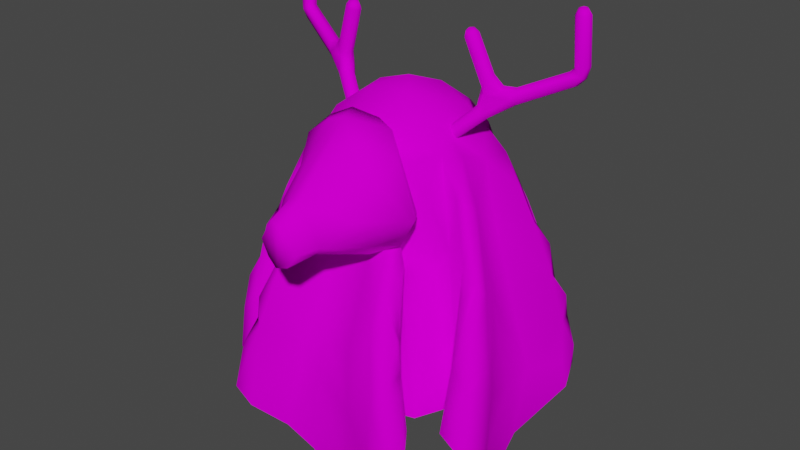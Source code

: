 # Source: 008.blend  (saved by Blender 3.4.6; exported with 4.5.12 LTS)
import bpy
from mathutils import Matrix  # noqa: F401  (used for matrix-valued properties, if any)

bpy.ops.wm.read_factory_settings(use_empty=True)
scene = bpy.context.scene
scene.name = 'Scene'

# ---- collections
col_008 = bpy.data.collections.new('008'); scene.collection.children.link(col_008)

# ---- images (referenced by path relative to the original .blend; pixels are not part of the script)
import os
ASSET_DIR = os.environ.get("B2B_ASSET_DIR", "")  # directory of the original .blend (textures are referenced by path, not embedded)
HERE = os.path.dirname(os.path.abspath(__file__))  # packed textures are extracted next to this script under _unpacked/

def load_image(name, relpath, width, height, colorspace="sRGB"):
    """Load a texture the original file referenced (path relative to the .blend, or extracted next to this script)."""
    p = next((c for c in (os.path.join(HERE, relpath), os.path.join(ASSET_DIR, relpath)) if relpath and os.path.exists(c)), "")
    if p:
        img = bpy.data.images.load(p, check_existing=True)
        img.name = name
    else:  # same state as the original file: an image datablock whose file is absent (Cycles renders it pink)
        img = bpy.data.images.new(name, width, height)
        img.source = "FILE"
        img.filepath = "//" + (relpath or name)
    img.colorspace_settings.name = colorspace
    return img
img_layer_dummy = load_image('LAYER_DUMMY', '', 4, 4, 'sRGB')
img_layer_0_mat_008 = load_image('Layer 0_mat_008', 'textures/Layer 0_mat_008.png', 1024, 1024, 'sRGB')
img_layer_1_mat_008 = load_image('Layer 1_mat_008', 'textures/Layer 1_mat_008.png', 1024, 1024, 'sRGB')
img_layer_3_mat_008 = load_image('Layer 3_mat_008', 'textures/Layer 3_mat_008.png', 1024, 1024, 'sRGB')
img_darken = load_image('darken', 'textures/darken.png', 1024, 1024, 'sRGB')

# ---- materials (node trees are filled in below, after node groups)
mat_mat_008 = bpy.data.materials.new('mat_008')
mat_mat_008.use_transparent_shadow = False

# ---- material node trees
mat_mat_008.use_nodes = True; mat_mat_008.node_tree.nodes.clear()
_N = mat_mat_008.node_tree.nodes; _L = mat_mat_008.node_tree.links
n0 = _N.new('ShaderNodeBsdfTransparent'); n0.name = 'LAYER_TRANSPARENT'; n0.location = (-100, 321)
n1 = _N.new('ShaderNodeTexImage'); n1.name = 'LAYER_DUMMY'; n1.location = (-100, -579)
n1.label = 'Dummy Image'
n1.mute = True
n1.hide = True
n1.image = img_layer_dummy
n2 = _N.new('ShaderNodeMixRGB'); n2.name = 'LAYER_MIX'; n2.location = (-970, 246)
n3 = _N.new('ShaderNodeMath'); n3.name = 'LAYER_MULT'; n3.location = (-970, 76)
n3.operation = 'MULTIPLY'
n3.inputs[1].default_value = 1.0
n4 = _N.new('ShaderNodeMath'); n4.name = 'LAYER_MASK'; n4.location = (-970, -74)
n4.label = 'Mask'
n4.hide = True
n4.operation = 'MULTIPLY'
n4.inputs[1].default_value = 1.0
n5 = _N.new('ShaderNodeTexImage'); n5.name = 'LAYER_IMG'; n5.location = (-970, -227)
n5.image = img_layer_0_mat_008
n6 = _N.new('ShaderNodeMath'); n6.name = 'LAYER_ADD'; n6.location = (-970, 401)
n6.use_clamp = True
n6.inputs[0].default_value = 0.0
n7 = _N.new('ShaderNodeMixRGB'); n7.name = 'LAYER_MIX.001'; n7.location = (-790, 246)
n8 = _N.new('ShaderNodeMath'); n8.name = 'LAYER_MULT.001'; n8.location = (-790, 76)
n8.operation = 'MULTIPLY'
n8.inputs[1].default_value = 1.0
n9 = _N.new('ShaderNodeMath'); n9.name = 'LAYER_MASK.001'; n9.location = (-790, -74)
n9.label = 'Mask'
n9.hide = True
n9.operation = 'MULTIPLY'
n9.inputs[1].default_value = 1.0
n10 = _N.new('ShaderNodeTexImage'); n10.name = 'LAYER_IMG.001'; n10.location = (-790, -227)
n10.image = img_layer_1_mat_008
n11 = _N.new('ShaderNodeMath'); n11.name = 'LAYER_ADD.001'; n11.location = (-790, 401)
n11.use_clamp = True
n12 = _N.new('ShaderNodeMixRGB'); n12.name = 'LAYER_MIX.003'; n12.location = (-610, 246)
n13 = _N.new('ShaderNodeMath'); n13.name = 'LAYER_MULT.003'; n13.location = (-610, 76)
n13.operation = 'MULTIPLY'
n13.inputs[1].default_value = 1.0
n14 = _N.new('ShaderNodeMath'); n14.name = 'LAYER_MASK.003'; n14.location = (-610, -74)
n14.label = 'Mask'
n14.hide = True
n14.operation = 'MULTIPLY'
n14.inputs[1].default_value = 1.0
n15 = _N.new('ShaderNodeTexImage'); n15.name = 'LAYER_IMG.003'; n15.location = (-610, -227)
n15.image = img_layer_3_mat_008
n16 = _N.new('ShaderNodeMath'); n16.name = 'LAYER_ADD.003'; n16.location = (-610, 401)
n16.use_clamp = True
n17 = _N.new('ShaderNodeMixRGB'); n17.name = 'LAYER_MIX.004'; n17.location = (-430, 246)
n18 = _N.new('ShaderNodeMath'); n18.name = 'LAYER_MULT.004'; n18.location = (-430, 76)
n18.operation = 'MULTIPLY'
n18.inputs[1].default_value = 1.0
n19 = _N.new('ShaderNodeMath'); n19.name = 'LAYER_MASK.004'; n19.location = (-430, -74)
n19.label = 'Mask'
n19.hide = True
n19.operation = 'MULTIPLY'
n19.inputs[1].default_value = 1.0
n20 = _N.new('ShaderNodeMath'); n20.name = 'LAYER_ADD.004'; n20.location = (-430, 401)
n20.use_clamp = True
n21 = _N.new('ShaderNodeTexImage'); n21.name = 'LAYER_IMG.004'; n21.location = (-430, -227)
n21.image = img_darken
n22 = _N.new('ShaderNodeOutputMaterial'); n22.name = 'Material Output'; n22.location = (490, 181)
n23 = _N.new('ShaderNodeMixShader'); n23.name = 'LAYER_MIX_SHADER'; n23.location = (430, 365)
n24 = _N.new('ShaderNodeBsdfPrincipled'); n24.name = 'Principled BSDF'; n24.location = (237, -33)
n24.distribution = 'GGX'
n24.subsurface_method = 'RANDOM_WALK_SKIN'
n24.inputs[3].default_value = 1.45
n24.inputs[27].default_value = (0.0, 0.0, 0.0, 1.0)
n24.inputs[28].default_value = 1.0
n25 = _N.new('ShaderNodeBsdfPrincipled'); n25.name = 'LAYER_DIFFUSE'; n25.location = (-100, 246)
n25.distribution = 'GGX'
n25.subsurface_method = 'RANDOM_WALK_SKIN'
n25.inputs[1].default_value = 0.2078
n25.inputs[2].default_value = 0.7922
n25.inputs[3].default_value = 1.45
n25.inputs[13].default_value = 0.0
n25.inputs[27].default_value = (0.0, 0.0, 0.0, 1.0)
n25.inputs[28].default_value = 1.0
_L.new(n0.outputs[0], n23.inputs[1])
_L.new(n25.outputs[0], n23.inputs[2])
_L.new(n3.outputs[0], n2.inputs[0])
_L.new(n4.outputs[0], n3.inputs[0])
_L.new(n5.outputs[0], n2.inputs[2])
_L.new(n5.outputs[1], n4.inputs[0])
_L.new(n3.outputs[0], n6.inputs[1])
_L.new(n8.outputs[0], n7.inputs[0])
_L.new(n9.outputs[0], n8.inputs[0])
_L.new(n10.outputs[0], n7.inputs[2])
_L.new(n10.outputs[1], n9.inputs[0])
_L.new(n8.outputs[0], n11.inputs[1])
_L.new(n13.outputs[0], n12.inputs[0])
_L.new(n14.outputs[0], n13.inputs[0])
_L.new(n15.outputs[0], n12.inputs[2])
_L.new(n15.outputs[1], n14.inputs[0])
_L.new(n13.outputs[0], n16.inputs[1])
_L.new(n18.outputs[0], n17.inputs[0])
_L.new(n19.outputs[0], n18.inputs[0])
_L.new(n21.outputs[0], n17.inputs[2])
_L.new(n21.outputs[1], n19.inputs[0])
_L.new(n18.outputs[0], n20.inputs[1])
_L.new(n2.outputs[0], n7.inputs[1])
_L.new(n6.outputs[0], n11.inputs[0])
_L.new(n12.outputs[0], n17.inputs[1])
_L.new(n20.outputs[0], n23.inputs[0])
_L.new(n16.outputs[0], n20.inputs[0])
_L.new(n25.outputs[0], n22.inputs[0])
_L.new(n17.outputs[0], n25.inputs[0])
_L.new(n7.outputs[0], n12.inputs[1])
_L.new(n11.outputs[0], n16.inputs[0])
n22.is_active_output = True

# ---- world
world_world = bpy.data.worlds.new('World'); scene.world = world_world
world_world.use_nodes = True; world_world.node_tree.nodes.clear()
_N = world_world.node_tree.nodes; _L = world_world.node_tree.links
n0 = _N.new('ShaderNodeOutputWorld'); n0.name = 'World Output'; n0.location = (300, 300)
n1 = _N.new('ShaderNodeBackground'); n1.name = 'Background'; n1.location = (10, 300)
n1.inputs[0].default_value = (0.05088, 0.05088, 0.05088, 1.0)
_L.new(n1.outputs[0], n0.inputs[0])
n0.is_active_output = True
world_world.color = (0.05088, 0.05088, 0.05088)
world_world.use_sun_shadow = False
world_world.sun_shadow_jitter_overblur = 0.0

# ---- meshes
me_sphere_001 = bpy.data.meshes.new('Sphere.001')
me_sphere_001.from_pydata([(-0.3033, 0.02087, -0.2104), (-0.2632, -0.03252, -0.1937), (-0.2149, -0.03969, -0.07256), (-0.2341, 0.02534, 0.03472), (-0.08932, -0.3887, -0.2215), (-0.1003, -0.2943, -0.2572), (-0.06261, -0.3845, -0.2911), (-0.007666, -0.4016, -0.3133), (-0.003992, -0.1979, -0.316), (-0.001093, -0.3289, -0.3218), (-0.1851, -0.1748, -0.164), (-0.1012, -0.2851, -0.178), (-0.02337, -0.4014, -0.1214), (-0.1152, -0.07007, 0.04235), (-0.0247, -0.2913, -0.07087), (-0.2587, -0.01866, -0.2839), (-0.1573, 0.004708, -0.2722), (-0.1937, -0.06562, -0.3204), (-0.01041, -0.1278, -0.348), (-0.06396, -0.08878, -0.3613), (-0.002845, -0.02335, -0.2169), (-0.0967, -0.006062, 0.1318), (-0.02457, 0.0003481, 0.1601), (-0.2549, 0.02496, -0.2644), (-0.2954, 0.05945, -0.1745), (-0.1219, 0.08049, 0.03828), (-0.0925, 0.01389, -0.1307), (-0.1656, 0.08088, 0.111), (-0.07547, 0.1107, 0.155), (0.05488, 0.1171, 0.1418), (0.05049, -0.4005, -0.2958), (0.09239, -0.3899, -0.2347), (0.08518, -0.2824, -0.2733), (0.1144, -0.286, -0.2364), (0.02391, -0.2956, -0.07369), (0.0296, -0.4032, -0.1317), (0.07905, -0.2927, -0.1471), (0.1821, -0.1708, -0.1561), (0.02319, -0.03149, -0.3121), (0.1404, -0.001534, -0.2715), (0.1678, -0.07549, -0.331), (0.2652, -0.005487, -0.2885), (0.1785, -0.05581, -0.0262), (0.3042, 0.03137, -0.1841), (0.06031, -0.05455, 0.1071), (0.2315, 0.02352, 0.03556), (0.08662, 0.04732, -0.04432), (0.1611, 0.08235, 0.02952), (0.2012, 0.06547, -0.1564), (0.2834, 0.06638, -0.1722), (0.1566, 0.07399, 0.1294)], [], [(15, 1, 0), (1, 15, 10), (3, 1, 2), (5, 6, 4), (10, 5, 11), (5, 4, 11), (11, 4, 14), (19, 18, 17), (38, 23, 16), (17, 8, 5), (2, 10, 13), (22, 13, 14), (23, 15, 0), (24, 0, 3), (24, 3, 27), (24, 16, 23), (27, 25, 24), (27, 3, 21), (27, 21, 28), (29, 46, 25), (46, 26, 25), (9, 30, 7), (8, 32, 9), (7, 30, 31), (32, 30, 9), (32, 31, 30), (12, 7, 35), (34, 12, 35), (34, 14, 12), (36, 34, 35), (20, 39, 38), (19, 40, 18), (40, 32, 8), (41, 33, 40), (43, 33, 41), (37, 33, 43), (45, 42, 43), (44, 42, 45), (39, 41, 38), (39, 46, 48), (47, 49, 48), (49, 43, 41), (28, 22, 29), (22, 44, 50), (47, 46, 29), (50, 47, 29), (1, 10, 2), (4, 6, 7), (5, 9, 6), (8, 9, 5), (6, 9, 7), (12, 4, 7), (14, 4, 12), (23, 17, 15), (5, 10, 15), (17, 5, 15), (17, 23, 19), (38, 19, 23), (26, 20, 16), (8, 17, 18), (20, 38, 16), (10, 11, 14), (13, 10, 14), (3, 2, 13), (21, 3, 13), (21, 13, 22), (0, 1, 3), (24, 23, 0), (25, 16, 24), (25, 26, 16), (46, 20, 26), (27, 28, 25), (29, 25, 28), (28, 21, 22), (32, 33, 31), (31, 35, 7), (36, 35, 31), (33, 36, 31), (33, 37, 36), (8, 18, 40), (38, 40, 19), (38, 41, 40), (33, 32, 40), (36, 37, 34), (37, 42, 34), (43, 42, 37), (22, 14, 34), (22, 34, 44), (42, 44, 34), (46, 39, 20), (46, 47, 48), (39, 49, 41), (48, 49, 39), (49, 50, 45), (50, 49, 47), (49, 45, 43), (50, 29, 22), (50, 44, 45)])
me_sphere_001.polygons.foreach_set('use_smooth', [True] * 98)
_uv = me_sphere_001.uv_layers.new(name='UVMap')
_uv.uv.foreach_set('vector', [0.9144, 0.8888, 0.8984, 0.8977, 0.8962, 0.8822, 0.8984, 0.8977, 0.9144, 0.8888, 0.91, 0.9311, 0.9816, 0.4896, 0.9699, 0.5352, 0.9662, 0.5078, 0.9484, 0.6247, 0.9333, 0.6066, 0.9419, 0.6018, 0.91, 0.9311, 0.945, 0.9468, 0.9294, 0.955, 0.9484, 0.6247, 0.9419, 0.6018, 0.966, 0.6058, 0.966, 0.6058, 0.9419, 0.6018, 0.966, 0.5682, 0.9576, 0.896, 0.9688, 0.9054, 0.9299, 0.8955, 0.8308, 0.3243, 0.8308, 0.3862, 0.8289, 0.3649, 0.9299, 0.8955, 0.9696, 0.9226, 0.945, 0.9468, 0.9662, 0.5078, 0.9352, 0.5247, 0.9552, 0.4773, 0.965, 0.4434, 0.9552, 0.4773, 0.9007, 0.4912, 0.9118, 0.8793, 0.9144, 0.8888, 0.8962, 0.8822, 0.9922, 0.5316, 0.9843, 0.5403, 0.9816, 0.4896, 0.9922, 0.5316, 0.9816, 0.4896, 0.9921, 0.4693, 0.8127, 0.3993, 0.8289, 0.3649, 0.8308, 0.3862, 0.7461, 0.3835, 0.7599, 0.371, 0.8127, 0.3993, 0.9921, 0.4693, 0.9816, 0.4896, 0.9703, 0.4593, 0.9921, 0.4693, 0.9703, 0.4593, 0.9922, 0.4456, 0.7294, 0.3368, 0.7705, 0.3231, 0.7599, 0.371, 0.7705, 0.3231, 0.7968, 0.3561, 0.7599, 0.371, 0.9208, 0.6123, 0.9221, 0.5987, 0.93, 0.5995, 0.9047, 0.6421, 0.8935, 0.5994, 0.9208, 0.6123, 0.93, 0.5995, 0.9221, 0.5987, 0.9202, 0.5895, 0.8935, 0.5994, 0.9221, 0.5987, 0.9208, 0.6123, 0.8935, 0.5994, 0.9202, 0.5895, 0.9221, 0.5987, 0.9411, 0.5863, 0.93, 0.5995, 0.9345, 0.5828, 0.9528, 0.5569, 0.9411, 0.5863, 0.9345, 0.5828, 0.9528, 0.5569, 0.966, 0.5682, 0.9411, 0.5863, 0.9171, 0.5559, 0.9528, 0.5569, 0.9345, 0.5828, 0.8121, 0.334, 0.815, 0.302, 0.8308, 0.3243, 0.3689, 0.9295, 0.4116, 0.9057, 0.3834, 0.932, 0.4116, 0.9057, 0.4214, 0.9525, 0.3934, 0.9456, 0.4255, 0.883, 0.4315, 0.9507, 0.4116, 0.9057, 0.4485, 0.8739, 0.4315, 0.9507, 0.4255, 0.883, 0.4505, 0.924, 0.4315, 0.9507, 0.4485, 0.8739, 0.93, 0.3481, 0.9076, 0.3392, 0.9318, 0.2993, 0.898, 0.3754, 0.9076, 0.3392, 0.93, 0.3481, 0.815, 0.302, 0.8125, 0.2744, 0.8308, 0.3243, 0.815, 0.302, 0.7705, 0.3231, 0.7863, 0.2957, 0.7508, 0.3097, 0.786, 0.281, 0.7863, 0.2957, 0.786, 0.281, 0.7878, 0.273, 0.8125, 0.2744, 0.9922, 0.4456, 0.965, 0.4434, 0.9836, 0.4175, 0.8977, 0.3993, 0.898, 0.3754, 0.9318, 0.3755, 0.7508, 0.3097, 0.7705, 0.3231, 0.7294, 0.3368, 0.7291, 0.3127, 0.7508, 0.3097, 0.7294, 0.3368, 0.9699, 0.5352, 0.9352, 0.5247, 0.9662, 0.5078, 0.9419, 0.6018, 0.9333, 0.6066, 0.93, 0.5995, 0.9484, 0.6247, 0.9208, 0.6123, 0.9333, 0.6066, 0.9047, 0.6421, 0.9208, 0.6123, 0.9484, 0.6247, 0.9333, 0.6066, 0.9208, 0.6123, 0.93, 0.5995, 0.9411, 0.5863, 0.9419, 0.6018, 0.93, 0.5995, 0.966, 0.5682, 0.9419, 0.6018, 0.9411, 0.5863, 0.9118, 0.8793, 0.9299, 0.8955, 0.9144, 0.8888, 0.945, 0.9468, 0.91, 0.9311, 0.9144, 0.8888, 0.9299, 0.8955, 0.945, 0.9468, 0.9144, 0.8888, 0.9299, 0.8955, 0.9118, 0.8793, 0.9576, 0.896, 0.9696, 0.8762, 0.9576, 0.896, 0.9118, 0.8793, 0.7968, 0.3561, 0.8121, 0.334, 0.8289, 0.3649, 0.9696, 0.9226, 0.9299, 0.8955, 0.9688, 0.9054, 0.8121, 0.334, 0.8308, 0.3243, 0.8289, 0.3649, 0.9352, 0.5247, 0.905, 0.5199, 0.9007, 0.4912, 0.9552, 0.4773, 0.9352, 0.5247, 0.9007, 0.4912, 0.9816, 0.4896, 0.9662, 0.5078, 0.9552, 0.4773, 0.9703, 0.4593, 0.9816, 0.4896, 0.9552, 0.4773, 0.9703, 0.4593, 0.9552, 0.4773, 0.965, 0.4434, 0.9843, 0.5403, 0.9699, 0.5352, 0.9816, 0.4896, 0.8901, 0.8723, 0.9118, 0.8793, 0.8962, 0.8822, 0.7599, 0.371, 0.8289, 0.3649, 0.8127, 0.3993, 0.7599, 0.371, 0.7968, 0.3561, 0.8289, 0.3649, 0.7705, 0.3231, 0.8121, 0.334, 0.7968, 0.3561, 0.7461, 0.3835, 0.732, 0.3654, 0.7599, 0.371, 0.7294, 0.3368, 0.7599, 0.371, 0.732, 0.3654, 0.9922, 0.4456, 0.9703, 0.4593, 0.965, 0.4434, 0.8935, 0.5994, 0.8948, 0.5835, 0.9202, 0.5895, 0.9202, 0.5895, 0.9345, 0.5828, 0.93, 0.5995, 0.9171, 0.5559, 0.9345, 0.5828, 0.9202, 0.5895, 0.8948, 0.5835, 0.9171, 0.5559, 0.9202, 0.5895, 0.4315, 0.9507, 0.4505, 0.924, 0.4505, 0.9576, 0.3934, 0.9456, 0.3834, 0.932, 0.4116, 0.9057, 0.3803, 0.9072, 0.4116, 0.9057, 0.3689, 0.9295, 0.3803, 0.9072, 0.4255, 0.883, 0.4116, 0.9057, 0.4315, 0.9507, 0.4214, 0.9525, 0.4116, 0.9057, 0.8508, 0.3198, 0.8833, 0.3116, 0.8465, 0.3385, 0.8833, 0.3116, 0.9076, 0.3392, 0.8465, 0.3385, 0.9318, 0.2993, 0.9076, 0.3392, 0.8833, 0.3116, 0.965, 0.4434, 0.9007, 0.4912, 0.8935, 0.4834, 0.8977, 0.3993, 0.8465, 0.3385, 0.898, 0.3754, 0.9076, 0.3392, 0.898, 0.3754, 0.8465, 0.3385, 0.7705, 0.3231, 0.815, 0.302, 0.8121, 0.334, 0.7705, 0.3231, 0.7508, 0.3097, 0.7863, 0.2957, 0.815, 0.302, 0.786, 0.281, 0.8125, 0.2744, 0.7863, 0.2957, 0.786, 0.281, 0.815, 0.302, 0.786, 0.281, 0.7291, 0.3127, 0.7458, 0.2889, 0.7291, 0.3127, 0.786, 0.281, 0.7508, 0.3097, 0.786, 0.281, 0.7458, 0.2889, 0.7878, 0.273, 0.9318, 0.3755, 0.9276, 0.3985, 0.8977, 0.3993, 0.9318, 0.3755, 0.898, 0.3754, 0.93, 0.3481])
me_sphere_001.materials.append(mat_mat_008)
me_sphere_001.use_mirror_x = True
me_sphere_001.update()
me_plane_003 = bpy.data.meshes.new('Plane.003')
me_plane_003.from_pydata([(0.01494, -0.5176, 0.2189), (-0.4215, 0.2094, 0.5864), (-0.528, -0.01639, 0.2192), (-0.5508, -0.1452, 0.379), (-0.6337, -0.3012, 0.5062), (-0.6062, -0.4189, 0.5642), (-0.5112, -0.4274, 0.5858), (-0.454, -0.3585, 0.5905), (-0.4149, -0.2118, 0.5969), (-0.2055, -0.4236, 0.595), (-0.1983, -0.4607, 0.6024), (-0.3381, -0.4779, 0.595), (-0.4075, -0.5444, 0.5942), (-0.288, -0.6668, 0.5277), (0.09236, -0.5203, 0.3225), (0.3062, -0.6239, 0.5074), (0.41, -0.6175, 0.5574), (0.4472, -0.5406, 0.5833), (0.3815, -0.4493, 0.5913), (0.2252, -0.4562, 0.6081), (0.21, -0.4175, 0.6007), (0.3584, -0.3719, 0.5995), (0.4181, -0.2159, 0.5921), (0.4605, -0.2253, 0.5998), (0.4928, -0.3811, 0.5941), (0.597, -0.4253, 0.588), (0.6598, -0.3868, 0.5671), (0.6554, -0.2815, 0.5156), (0.5551, -0.1322, 0.3905), (0.5217, 0.01502, 0.2161), (0.606, 0.4268, 0.5664), (0.2074, 0.4367, 0.5862), (-0.01285, 0.5334, 0.2146), (-0.5756, 0.1622, 0.4172), (-0.6694, 0.2838, 0.5206), (-0.662, 0.3872, 0.5695), (-0.2142, 0.4184, 0.5873), (-0.3702, 0.6417, 0.5338), (-0.2799, 0.6359, 0.4879), (-0.5238, -0.02348, 0.3525), (-0.3852, 0.3699, 0.5896), (-0.4123, 0.5044, 0.5758), (-0.6287, 0.3825, 0.7396), (-0.5032, 0.3685, 0.587), (-0.3591, 0.4595, 0.5792), (-0.419, 0.5951, 0.5596), (-0.1018, 0.5452, 0.3338), (-0.5503, 0.1081, 0.56), (-0.5706, 0.355, 0.9243), (-0.2089, 0.4277, 0.7656), (-0.2108, 0.4613, 0.596), (-0.3543, 0.6402, 0.7153), (-0.6668, 0.3202, 0.7316), (-0.3421, 0.4885, 0.8391), (-0.3997, 0.5761, 0.8169), (-0.6413, 0.2547, 0.8635), (-0.4631, 0.2015, 0.5949), (-0.2932, 0.6351, 0.7089), (-0.5399, -0.1174, 0.5831), (-0.432, 0.2032, 0.7596), (-0.3311, 0.607, 0.9366), (0.1141, 0.5569, 0.3689), (-0.6177, 0.315, 0.9604), (-0.3651, 0.5414, 1.0), (-0.1063, 0.5465, 0.5959), (-0.3349, 0.5158, 1.099), (-0.5431, 0.2813, 1.171), (-0.5071, 0.3078, 1.02), (-0.1976, 0.399, 1.115), (-0.306, 0.4703, 1.133), (-0.2563, 0.5752, 1.108), (-0.4863, -0.03312, 1.015), (-0.5563, 0.2083, 1.213), (-0.3052, 0.2262, 1.18), (-0.2244, 0.3128, 1.164), (0.1272, 0.5678, 0.6008), (-0.5044, 0.04841, 0.9811), (-0.2668, 0.5082, 1.263), (0.0268, 0.5398, 0.7714), (0.3102, 0.6758, 0.527), (-0.6361, -0.3533, 0.6585), (-0.6286, -0.3021, 0.7324), (-0.493, 0.2296, 1.329), (-0.4432, 0.2281, 1.366), (-0.4002, 0.1916, 1.102), (0.3276, 0.6679, 0.6686), (-0.418, 0.03572, 1.282), (-0.2405, 0.4156, 1.346), (-0.2288, 0.4433, 1.413), (-0.197, 0.4919, 1.34), (-0.04931, 0.4821, 1.069), (0.3996, 0.6333, 0.5678), (-0.6031, -0.3913, 0.757), (-0.4554, 0.1546, 1.438), (-0.1947, 0.3095, 1.393), (0.04659, 0.4876, 1.09), (0.2825, 0.6577, 0.7756), (0.3744, 0.6321, 0.7548), (-0.6044, -0.3455, 0.9015), (-0.5994, -0.2807, 0.9741), (-0.3873, -0.02759, 1.36), (-0.3851, 0.1605, 1.579), (-0.2577, 0.2583, 1.503), (-0.1663, 0.2627, 1.67), (-0.1741, 0.4064, 1.536), (0.2541, 0.6248, 0.9703), (0.3546, 0.6026, 0.889), (0.3982, 0.5431, 0.5811), (-0.531, -0.3892, 0.8608), (-0.5354, -0.2146, 1.211), (-0.3473, 0.1586, 1.62), (-0.2976, 0.1835, 1.57), (-0.1874, 0.3534, 1.57), (0.2056, 0.5586, 1.207), (0.3365, 0.5177, 0.8693), (-0.4753, -0.3213, 0.9427), (-0.528, -0.3461, 1.016), (-0.5405, -0.2864, 1.149), (-0.04388, 0.3861, 1.38), (0.3232, 0.5608, 1.041), (0.3303, 0.4857, 0.5833), (-0.4703, -0.296, 1.12), (-0.4671, -0.1702, 1.389), (-0.3273, 0.08138, 1.609), (-0.2712, 0.1335, 1.714), (-0.08472, 0.3295, 1.607), (0.04172, 0.3894, 1.402), (0.2635, 0.5236, 1.22), (0.218, 0.4709, 0.5915), (-0.4616, -0.2295, 1.339), (-0.4135, -0.1553, 1.512), (-0.1312, 0.3099, 1.678), (0.1419, 0.4532, 1.444), (0.1972, 0.473, 1.393), (0.2588, 0.4629, 1.203), (-0.4563, -0.225, 0.6049), (-0.3958, -0.1991, 1.424), (-0.3163, -0.1054, 1.649), (-0.2654, -0.1166, 1.718), (-0.1747, 0.0518, 1.809), (0.0652, 0.3344, 1.605), (0.1951, 0.3979, 1.457), (0.2038, 0.4388, 0.7645), (-0.4237, -0.2084, 0.764), (-0.3409, -0.155, 1.583), (-0.106, 0.183, 1.794), (0.1491, 0.3672, 1.603), (0.189, 0.377, 1.104), (0.1727, 0.2844, 1.616), (-0.3083, -0.1913, 1.157), (-0.304, -0.1614, 1.437), (0.06415, 0.1489, 1.825), (0.1157, 0.275, 1.723), (0.2094, 0.2994, 1.235), (0.3695, 0.3745, 0.5905), (-0.2515, -0.2202, 1.525), (0.2455, 0.2703, 1.511), (-0.3636, -0.3855, 0.5994), (-0.1817, -0.2506, 1.566), (-0.09632, -0.08217, 1.835), (-0.001072, 0.02084, 1.871), (0.3007, 0.2029, 1.384), (-0.2046, -0.2693, 1.162), (-0.1841, -0.256, 1.275), (-0.1291, -0.2412, 1.709), (0.2136, 0.122, 1.771), (0.2844, 0.154, 1.69), (0.3634, 0.2117, 1.057), (-0.1951, -0.3971, 0.9709), (-0.2416, -0.3438, 1.315), (-0.1556, -0.3241, 1.566), (0.0848, -0.07742, 1.84), (0.2627, -0.0825, 1.728), (0.3652, 0.1858, 1.586), (0.3963, 0.2018, 1.149), (0.4252, 0.1992, 0.5936), (-0.1472, -0.3505, 1.475), (0.003542, -0.2267, 1.739), (0.337, 0.09249, 1.573), (0.4132, 0.2209, 1.461), (0.4565, 0.279, 1.275), (0.4624, 0.2031, 0.602), (-0.3192, -0.4892, 0.8794), (-0.2864, -0.4242, 1.144), (-0.2418, -0.4069, 1.266), (-0.06081, -0.2915, 1.571), (0.3205, -0.04295, 1.631), (0.4426, 0.1875, 1.446), (-0.274, -0.4687, 1.16), (-0.1857, -0.4024, 1.275), (0.1411, -0.2331, 1.714), (0.504, 0.2114, 1.298), (0.4812, 0.3186, 1.034), (0.3905, -0.1317, 1.554), (0.4102, 0.07394, 1.317), (0.5309, 0.2923, 1.185), (0.5296, 0.3566, 0.9889), (0.4586, 0.3395, 0.5855), (-0.3537, -0.5368, 0.8757), (-0.3251, -0.5498, 0.9899), (0.0913, -0.2878, 1.578), (0.1796, -0.2352, 1.618), (0.376, -0.01381, 1.415), (0.574, 0.2447, 1.083), (-0.2346, -0.5296, 1.11), (0.186, -0.3169, 1.538), (0.2905, -0.131, 1.649), (0.4931, 0.07802, 1.029), (0.6028, 0.3327, 0.9496), (0.5809, 0.3933, 0.8166), (0.5096, 0.4127, 0.5808), (-0.3661, -0.6143, 0.7808), (-0.06845, -0.3687, 1.202), (-0.02722, -0.3073, 1.314), (0.2624, -0.2048, 1.508), (0.4751, -0.143, 1.373), (0.6236, 0.2818, 0.8452), (-0.31, -0.6485, 0.7572), (-0.2627, -0.6171, 0.896), (0.1916, -0.3487, 1.439), (0.3622, -0.1407, 1.499), (0.4297, -0.1303, 1.474), (0.6416, 0.3636, 0.7004), (-0.388, -0.6556, 0.574), (0.09564, -0.3412, 1.243), (0.2182, -0.3951, 1.279), (0.4626, -0.2153, 1.268), (0.4803, -0.0261, 1.067), (0.6474, 0.3132, 0.5125), (-0.09189, -0.525, 0.8368), (0.6319, 0.2876, 0.6426), (0.2919, -0.3975, 1.213), (0.2642, -0.3264, 1.255), (0.5549, -0.1826, 1.162), (0.5518, 0.1464, 0.6534), (0.01124, -0.4844, 0.8755), (0.1168, -0.4983, 0.8841), (0.295, -0.466, 1.147), (0.2144, -0.2243, 1.221), (0.475, -0.2507, 1.11), (0.5347, -0.2243, 1.207), (-0.171, -0.5719, 0.4266), (0.3342, -0.1382, 1.26), (0.5874, -0.2873, 1.026), (0.5315, 0.03347, 0.6304), (0.3389, -0.4417, 0.9879), (0.5479, -0.3333, 0.9633), (0.6227, -0.2407, 0.8768), (0.2686, -0.5338, 1.036), (0.3547, -0.4859, 1.025), (0.5336, 0.1011, 0.3318), (-0.02648, -0.52, 0.7151), (0.2018, -0.277, 1.16), (0.6377, -0.3243, 0.8167), (0.5527, -0.1163, 0.6489), (0.6018, -0.3625, 0.8348), (0.6553, -0.2939, 0.653), (0.247, -0.4552, 0.8513), (0.2996, -0.1836, 1.169), (0.1382, -0.5328, 0.6186), (0.3408, -0.6149, 0.7341), (0.377, -0.5747, 0.856), (0.4133, -0.5316, 0.7864), (0.3563, -0.4582, 0.857), (0.2081, -0.4228, 0.8795), (0.418, -0.2304, 0.7258), (0.4347, -0.194, 0.8711), (0.5097, -0.3337, 0.8878), (-0.06464, -0.5288, 0.3275)], [], [(228, 30, 222), (250, 228, 234), (39, 33, 2), (40, 49, 36), (3, 39, 2), (56, 59, 1), (59, 40, 1), (49, 50, 36), (45, 51, 37), (37, 57, 38), (57, 64, 38), (38, 64, 46), (46, 61, 32), (43, 67, 56), (55, 52, 34), (48, 67, 43), (40, 74, 49), (53, 44, 50), (54, 51, 45), (58, 47, 39), (62, 48, 42), (56, 84, 59), (69, 53, 50), (55, 62, 52), (63, 60, 54), (69, 65, 53), (60, 70, 57), (72, 62, 55), (84, 73, 59), (74, 68, 49), (63, 70, 60), (78, 75, 61), (71, 76, 47), (72, 66, 62), (65, 70, 63), (90, 78, 64), (75, 96, 79), (69, 77, 65), (80, 81, 4), (72, 82, 66), (82, 83, 67), (67, 83, 84), (87, 77, 69), (77, 89, 70), (5, 80, 4), (84, 111, 73), (94, 74, 73), (94, 68, 74), (78, 95, 75), (71, 86, 76), (93, 82, 72), (102, 94, 111), (88, 89, 77), (90, 95, 78), (85, 91, 79), (92, 81, 80), (98, 99, 81), (93, 83, 82), (112, 87, 68), (96, 97, 85), (6, 92, 5), (100, 86, 71), (93, 101, 83), (87, 104, 88), (88, 104, 89), (118, 95, 90), (97, 107, 91), (108, 98, 92), (103, 112, 94), (118, 126, 95), (105, 106, 96), (96, 106, 97), (7, 108, 6), (116, 99, 98), (117, 109, 99), (100, 123, 86), (112, 131, 104), (113, 119, 105), (105, 119, 106), (114, 107, 106), (7, 115, 108), (115, 116, 108), (124, 103, 111), (103, 131, 112), (121, 117, 116), (129, 122, 109), (137, 123, 100), (125, 140, 118), (132, 133, 113), (127, 134, 119), (134, 114, 119), (114, 128, 120), (136, 129, 121), (103, 145, 131), (133, 134, 127), (135, 136, 121), (136, 130, 129), (139, 145, 124), (145, 152, 131), (140, 146, 132), (132, 141, 133), (141, 134, 133), (142, 128, 134), (142, 31, 128), (144, 130, 136), (144, 137, 130), (145, 151, 152), (147, 142, 141), (142, 154, 31), (157, 143, 8), (143, 149, 144), (138, 137, 144), (160, 145, 139), (153, 147, 146), (147, 153, 142), (155, 138, 150), (148, 156, 153), (158, 164, 155), (164, 159, 138), (163, 158, 155), (159, 171, 160), (165, 166, 148), (170, 164, 158), (164, 177, 159), (171, 165, 160), (166, 173, 161), (161, 174, 167), (175, 154, 167), (9, 168, 162), (162, 168, 163), (169, 170, 163), (177, 190, 171), (172, 165, 171), (167, 174, 175), (9, 10, 168), (168, 183, 169), (169, 176, 170), (186, 178, 172), (187, 179, 173), (174, 181, 175), (182, 183, 10), (183, 184, 169), (185, 200, 177), (187, 180, 179), (11, 182, 10), (182, 188, 183), (202, 178, 186), (191, 180, 187), (195, 192, 180), (197, 181, 192), (198, 182, 11), (182, 199, 188), (188, 204, 189), (214, 206, 201), (193, 202, 186), (202, 194, 178), (192, 196, 197), (12, 198, 11), (205, 201, 190), (221, 202, 193), (203, 195, 191), (12, 211, 198), (199, 218, 204), (213, 224, 200), (238, 214, 201), (206, 220, 193), (209, 210, 196), (252, 238, 205), (220, 221, 193), (216, 208, 203), (229, 235, 212), (219, 232, 205), (232, 252, 205), (226, 221, 220), (227, 207, 194), (222, 30, 209), (223, 13, 217), (217, 13, 218), (226, 215, 221), (230, 222, 216), (235, 236, 224), (248, 237, 225), (238, 258, 242), (240, 233, 215), (242, 266, 226), (226, 240, 215), (227, 234, 207), (241, 251, 229), (229, 251, 235), (231, 245, 232), (239, 240, 226), (251, 259, 235), (235, 259, 236), (248, 249, 237), (246, 243, 240), (243, 247, 233), (247, 254, 227), (258, 265, 242), (263, 257, 245), (23, 267, 239), (241, 268, 251), (15, 260, 248), (249, 263, 245), (267, 255, 246), (14, 259, 251), (264, 20, 252), (26, 256, 253), (28, 250, 244), (19, 257, 263), (19, 264, 257), (27, 28, 254), (15, 16, 260), (16, 17, 261), (261, 17, 262), (18, 263, 262), (18, 19, 263), (22, 266, 265), (25, 26, 255), (268, 0, 14), (75, 79, 61), (39, 47, 33), (33, 47, 34), (35, 42, 43), (34, 52, 35), (52, 42, 35), (42, 48, 43), (41, 54, 45), (37, 51, 57), (44, 54, 41), (47, 55, 34), (53, 63, 44), (44, 63, 54), (46, 64, 61), (3, 58, 39), (52, 62, 42), (59, 73, 40), (73, 74, 40), (47, 76, 55), (57, 51, 54, 60), (67, 48, 62, 66), (53, 65, 63), (56, 67, 84), (57, 70, 90), (57, 90, 64), (64, 78, 61), (4, 58, 3), (58, 71, 47), (76, 72, 55), (110, 84, 83, 101), (4, 81, 58), (76, 86, 72), (66, 82, 67), (68, 87, 69), (65, 77, 70), (70, 89, 90), (81, 99, 58), (99, 71, 58), (111, 94, 73), (87, 88, 77), (75, 95, 105), (75, 105, 96), (96, 85, 79), (86, 93, 72), (89, 118, 90), (5, 92, 80), (92, 98, 81), (99, 109, 71), (109, 100, 71), (109, 117, 121, 129), (84, 110, 111), (94, 112, 68), (95, 113, 105), (85, 97, 91), (112, 104, 87), (89, 104, 118), (6, 108, 92), (86, 123, 93), (123, 101, 93), (102, 103, 94), (95, 126, 113), (97, 106, 107), (108, 116, 98), (116, 117, 99), (109, 122, 100), (102, 111, 103), (104, 131, 125), (104, 125, 118), (126, 132, 113), (106, 119, 114), (114, 120, 107), (123, 110, 101), (110, 124, 111), (113, 127, 119), (135, 115, 7), (115, 121, 116), (144, 136, 135, 143), (122, 130, 100), (123, 124, 110), (118, 140, 126), (113, 133, 127), (134, 128, 114), (135, 121, 115), (129, 130, 122), (130, 137, 100), (137, 138, 123), (138, 124, 123), (124, 145, 103), (125, 131, 152), (125, 152, 140), (126, 140, 132), (135, 8, 143), (138, 139, 124), (132, 146, 141), (141, 142, 134), (163, 150, 149, 162), (140, 152, 146), (146, 147, 141), (157, 149, 143), (144, 149, 150), (144, 150, 138), (138, 159, 139), (159, 160, 139), (145, 160, 151), (146, 152, 148), (148, 153, 146), (142, 153, 154), (150, 163, 155), (155, 164, 138), (165, 148, 152), (161, 167, 153), (149, 157, 162), (156, 148, 166, 161), (160, 165, 151), (151, 165, 152), (156, 161, 153), (167, 154, 153), (180, 174, 173, 179), (157, 9, 162), (163, 170, 158), (50, 49, 68, 69), (159, 177, 171), (172, 166, 165), (161, 173, 174), (163, 168, 169), (164, 170, 185), (164, 185, 177), (172, 178, 166), (178, 173, 166), (189, 176, 169, 184), (168, 10, 183), (170, 176, 185), (190, 172, 171), (178, 187, 173), (174, 180, 192), (174, 192, 181), (189, 184, 183, 188), (176, 189, 213), (176, 213, 185), (177, 200, 190), (178, 194, 187), (206, 172, 190, 201), (185, 213, 200), (186, 172, 206, 193), (194, 191, 187), (191, 195, 180), (182, 198, 199), (188, 199, 204), (189, 204, 212), (189, 212, 213), (200, 205, 190), (196, 195, 203, 208), (195, 196, 192), (200, 219, 205), (194, 203, 191), (218, 199, 198, 211), (208, 209, 196), (197, 196, 210), (209, 208, 216, 222), (204, 229, 212), (200, 224, 225), (200, 225, 219), (205, 238, 201), (221, 215, 202), (194, 207, 203), (12, 223, 211), (211, 217, 218), (204, 218, 229), (214, 242, 206), (206, 242, 220), (202, 227, 194), (207, 216, 203), (224, 213, 212, 235), (209, 30, 210), (211, 223, 217), (232, 219, 225, 231), (214, 238, 242), (215, 233, 202), (233, 227, 202), (207, 234, 216), (218, 13, 229), (224, 248, 225), (245, 231, 237, 249), (220, 242, 226), (234, 230, 216), (224, 236, 248), (225, 237, 231), (230, 228, 222), (13, 241, 229), (226, 266, 239), (233, 247, 227), (234, 228, 230), (236, 259, 248), (240, 239, 267, 246), (232, 245, 264), (232, 264, 252), (240, 243, 233), (227, 244, 234), (245, 257, 264), (238, 252, 258), (247, 243, 255, 253), (254, 244, 227), (248, 261, 249), (242, 265, 266), (259, 15, 248), (248, 260, 261), (266, 23, 239), (246, 255, 243), (263, 249, 261, 262), (247, 256, 254), (244, 250, 234), (251, 268, 14), (255, 267, 24, 25), (252, 20, 21), (252, 21, 258), (253, 256, 247), (254, 28, 244), (255, 26, 253), (256, 27, 254), (260, 16, 261), (258, 21, 265), (259, 14, 15), (262, 17, 18), (19, 20, 264), (21, 22, 265), (266, 22, 23), (23, 24, 267), (26, 27, 256), (28, 29, 250)])
me_plane_003.polygons.foreach_set('use_smooth', [True] * 448)
_uv = me_plane_003.uv_layers.new(name='UVMap')
_uv.uv.foreach_set('vector', [0.2861, 0.687, 0.2549, 0.663, 0.2749, 0.628, 0.2908, 0.03823, 0.3533, 0.09205, 0.3123, 0.1472, 0.6164, 0.3608, 0.6788, 0.3459, 0.6118, 0.4019, 0.8288, 0.4227, 0.7945, 0.4739, 0.7888, 0.4243, 0.5787, 0.3436, 0.6164, 0.3608, 0.6118, 0.4019, 0.8779, 0.4175, 0.8681, 0.4662, 0.8659, 0.4179, 0.8681, 0.4662, 0.8288, 0.4227, 0.8659, 0.4179, 0.7945, 0.4739, 0.7767, 0.4256, 0.7888, 0.4243, 0.4315, 0.6792, 0.4548, 0.6391, 0.4501, 0.6934, 0.4501, 0.6934, 0.4684, 0.6391, 0.4718, 0.7114, 0.3866, 0.2282, 0.4255, 0.266, 0.3689, 0.2962, 0.3689, 0.2962, 0.4255, 0.266, 0.4058, 0.3572, 0.4058, 0.3572, 0.4804, 0.3549, 0.4309, 0.3987, 0.6974, 0.4563, 0.7248, 0.5577, 0.6644, 0.4719, 0.7611, 0.5171, 0.7503, 0.481, 0.7611, 0.4175, 0.7314, 0.5308, 0.7248, 0.5577, 0.6974, 0.4563, 0.8288, 0.4227, 0.8255, 0.5584, 0.7945, 0.4739, 0.4209, 0.5927, 0.3968, 0.6565, 0.3689, 0.6392, 0.44, 0.6083, 0.4548, 0.6391, 0.4315, 0.6792, 0.6062, 0.275, 0.6664, 0.2933, 0.6164, 0.3608, 0.7453, 0.5369, 0.7314, 0.5308, 0.7335, 0.485, 0.8779, 0.4175, 0.8688, 0.541, 0.8681, 0.4662, 0.4414, 0.5351, 0.4209, 0.5927, 0.3689, 0.6392, 0.7611, 0.5171, 0.7453, 0.5369, 0.7503, 0.481, 0.445, 0.5682, 0.4578, 0.5832, 0.44, 0.6083, 0.4414, 0.5351, 0.4476, 0.547, 0.4209, 0.5927, 0.4578, 0.5832, 0.4689, 0.5462, 0.4684, 0.6391, 0.7584, 0.5951, 0.7453, 0.5369, 0.7611, 0.5171, 0.8688, 0.541, 0.8502, 0.5597, 0.8681, 0.4662, 0.8255, 0.5584, 0.8065, 0.549, 0.7945, 0.4739, 0.445, 0.5682, 0.4689, 0.5462, 0.4578, 0.5832, 0.4678, 0.2175, 0.488, 0.2745, 0.4804, 0.3549, 0.65, 0.163, 0.6661, 0.1737, 0.6664, 0.2933, 0.7584, 0.5951, 0.7435, 0.5847, 0.7453, 0.5369, 0.4476, 0.547, 0.4689, 0.5462, 0.445, 0.5682, 0.4613, 0.1464, 0.4678, 0.2175, 0.4255, 0.266, 0.488, 0.2745, 0.5291, 0.2322, 0.5344, 0.3063, 0.4414, 0.5351, 0.4601, 0.5123, 0.4476, 0.547, 0.6359, 0.6736, 0.6463, 0.6509, 0.6488, 0.7225, 0.7584, 0.5951, 0.7472, 0.6204, 0.7435, 0.5847, 0.7472, 0.6204, 0.7409, 0.632, 0.7248, 0.5577, 0.7248, 0.5577, 0.7409, 0.632, 0.704, 0.5898, 0.4497, 0.4874, 0.4601, 0.5123, 0.4414, 0.5351, 0.4601, 0.5123, 0.4718, 0.4933, 0.4689, 0.5462, 0.6173, 0.6988, 0.6359, 0.6736, 0.6488, 0.7225, 0.8688, 0.541, 0.8643, 0.6425, 0.8502, 0.5597, 0.8253, 0.6081, 0.8255, 0.5584, 0.8502, 0.5597, 0.8253, 0.6081, 0.8065, 0.549, 0.8255, 0.5584, 0.4678, 0.2175, 0.4822, 0.1458, 0.488, 0.2745, 0.65, 0.163, 0.6737, 0.1105, 0.6661, 0.1737, 0.7564, 0.648, 0.7472, 0.6204, 0.7584, 0.5951, 0.8442, 0.631, 0.8253, 0.6081, 0.8643, 0.6425, 0.461, 0.4776, 0.4718, 0.4933, 0.4601, 0.5123, 0.4613, 0.1464, 0.4822, 0.1458, 0.4678, 0.2175, 0.7463, 0.7505, 0.7267, 0.724, 0.7534, 0.7067, 0.6246, 0.6444, 0.6463, 0.6509, 0.6359, 0.6736, 0.6329, 0.6097, 0.644, 0.591, 0.6463, 0.6509, 0.7564, 0.648, 0.7409, 0.632, 0.7472, 0.6204, 0.8149, 0.646, 0.7975, 0.5977, 0.8065, 0.549, 0.7534, 0.7815, 0.7322, 0.7754, 0.7463, 0.7505, 0.5938, 0.6826, 0.6246, 0.6444, 0.6173, 0.6988, 0.6635, 0.09086, 0.6737, 0.1105, 0.65, 0.163, 0.7564, 0.648, 0.7494, 0.6803, 0.7409, 0.632, 0.4497, 0.4874, 0.4659, 0.45, 0.461, 0.4776, 0.461, 0.4776, 0.4659, 0.45, 0.4718, 0.4933, 0.4725, 0.08031, 0.4822, 0.1458, 0.4613, 0.1464, 0.7322, 0.7754, 0.7048, 0.7359, 0.7267, 0.724, 0.6134, 0.6147, 0.6329, 0.6097, 0.6246, 0.6444, 0.8331, 0.6679, 0.8149, 0.646, 0.8253, 0.6081, 0.4725, 0.08031, 0.491, 0.0789, 0.4822, 0.1458, 0.7525, 0.8291, 0.7317, 0.8093, 0.7534, 0.7815, 0.7534, 0.7815, 0.7317, 0.8093, 0.7322, 0.7754, 0.5764, 0.6724, 0.6134, 0.6147, 0.5938, 0.6826, 0.6221, 0.5819, 0.644, 0.591, 0.6329, 0.6097, 0.6338, 0.5565, 0.6442, 0.54, 0.644, 0.591, 0.6635, 0.09086, 0.6959, 0.04065, 0.6737, 0.1105, 0.4577, 0.4399, 0.4632, 0.4143, 0.4659, 0.45, 0.752, 0.88, 0.7323, 0.8431, 0.7525, 0.8291, 0.7525, 0.8291, 0.7323, 0.8431, 0.7317, 0.8093, 0.7127, 0.8127, 0.7048, 0.7359, 0.7317, 0.8093, 0.5764, 0.6724, 0.6051, 0.5891, 0.6134, 0.6147, 0.6051, 0.5891, 0.6221, 0.5819, 0.6134, 0.6147, 0.8688, 0.6758, 0.8331, 0.6679, 0.8643, 0.6425, 0.8331, 0.6679, 0.8215, 0.6721, 0.8149, 0.646, 0.6183, 0.5541, 0.6338, 0.5565, 0.6221, 0.5819, 0.637, 0.5109, 0.6488, 0.5003, 0.6442, 0.54, 0.6574, 0.02594, 0.6959, 0.04065, 0.6635, 0.09086, 0.4707, 0.02975, 0.503, 0.03486, 0.4725, 0.08031, 0.7496, 0.9344, 0.7421, 0.9202, 0.752, 0.88, 0.7377, 0.8819, 0.7245, 0.8838, 0.7323, 0.8431, 0.7245, 0.8838, 0.7127, 0.8127, 0.7323, 0.8431, 0.7127, 0.8127, 0.6644, 0.7544, 0.6874, 0.7438, 0.6335, 0.4882, 0.637, 0.5109, 0.6183, 0.5541, 0.3914, 0.8501, 0.4108, 0.8217, 0.4022, 0.8583, 0.7421, 0.9202, 0.7245, 0.8838, 0.7377, 0.8819, 0.5501, 0.6561, 0.6335, 0.4882, 0.6183, 0.5541, 0.6335, 0.4882, 0.6468, 0.4717, 0.637, 0.5109, 0.3969, 0.7951, 0.4108, 0.8217, 0.3698, 0.8163, 0.4108, 0.8217, 0.4587, 0.8459, 0.4022, 0.8583, 0.503, 0.03486, 0.5217, 0.04046, 0.5175, 0.07861, 0.7496, 0.9344, 0.7332, 0.9386, 0.7421, 0.9202, 0.7332, 0.9386, 0.7245, 0.8838, 0.7421, 0.9202, 0.744, 0.2071, 0.7291, 0.2573, 0.7296, 0.1152, 0.744, 0.2071, 0.7389, 0.2574, 0.7291, 0.2573, 0.6387, 0.4515, 0.6468, 0.4717, 0.6335, 0.4882, 0.6387, 0.4515, 0.6451, 0.4342, 0.6468, 0.4717, 0.4108, 0.8217, 0.4442, 0.8123, 0.4587, 0.8459, 0.7562, 0.1325, 0.744, 0.2071, 0.7427, 0.06018, 0.744, 0.2071, 0.7805, 0.2562, 0.7389, 0.2574, 0.2417, 0.7042, 0.2027, 0.7497, 0.2009, 0.7026, 0.2027, 0.7497, 0.2223, 0.8369, 0.2023, 0.9273, 0.6373, 0.4175, 0.6451, 0.4342, 0.6387, 0.4515, 0.431, 0.7879, 0.4108, 0.8217, 0.3969, 0.7951, 0.7717, 0.1049, 0.7562, 0.1325, 0.75, 0.0283, 0.7562, 0.1325, 0.7717, 0.1049, 0.744, 0.2071, 0.2324, 0.9159, 0.2143, 0.959, 0.2149, 0.8969, 0.768, 0.02447, 0.7824, 0.04731, 0.7717, 0.1049, 0.2482, 0.9262, 0.2541, 0.9587, 0.2324, 0.9159, 0.3984, 0.7271, 0.4124, 0.7685, 0.3689, 0.759, 0.25, 0.8627, 0.2482, 0.9262, 0.2324, 0.9159, 0.4124, 0.7685, 0.4469, 0.7685, 0.431, 0.7879, 0.4761, 0.8078, 0.4991, 0.8171, 0.4846, 0.8583, 0.265, 0.9251, 0.2541, 0.9587, 0.2482, 0.9262, 0.3984, 0.7271, 0.4304, 0.73, 0.4124, 0.7685, 0.4469, 0.7685, 0.4761, 0.8078, 0.431, 0.7879, 0.8052, 0.007813, 0.8198, 0.03244, 0.801, 0.07362, 0.801, 0.07362, 0.8157, 0.1256, 0.8069, 0.1434, 0.8242, 0.2574, 0.7805, 0.2562, 0.8069, 0.1434, 0.2793, 0.7038, 0.2716, 0.7979, 0.2487, 0.8387, 0.2487, 0.8387, 0.2716, 0.7979, 0.25, 0.8627, 0.2733, 0.869, 0.265, 0.9251, 0.25, 0.8627, 0.4304, 0.73, 0.463, 0.7275, 0.4469, 0.7685, 0.491, 0.7632, 0.4761, 0.8078, 0.4469, 0.7685, 0.8069, 0.1434, 0.8157, 0.1256, 0.8242, 0.2574, 0.2793, 0.7038, 0.2902, 0.7041, 0.2716, 0.7979, 0.2716, 0.7979, 0.2902, 0.8313, 0.2733, 0.869, 0.0849, 0.9321, 0.1051, 0.9658, 0.1019, 0.9856, 0.3051, 0.3799, 0.3322, 0.3615, 0.3017, 0.4056, 0.2918, 0.4541, 0.2831, 0.4496, 0.2873, 0.4212, 0.8157, 0.1256, 0.8348, 0.2566, 0.8242, 0.2574, 0.06135, 0.8384, 0.07866, 0.8934, 0.007813, 0.7823, 0.07866, 0.8934, 0.09025, 0.9167, 0.0849, 0.9321, 0.1212, 0.3699, 0.1538, 0.3655, 0.1423, 0.405, 0.2918, 0.4541, 0.2735, 0.4903, 0.2831, 0.4496, 0.03496, 0.7683, 0.06135, 0.8384, 0.007813, 0.7823, 0.06135, 0.8384, 0.08857, 0.8912, 0.07866, 0.8934, 0.3036, 0.331, 0.3322, 0.3615, 0.3051, 0.3799, 0.2913, 0.4879, 0.2735, 0.4903, 0.2918, 0.4541, 0.2781, 0.5136, 0.2559, 0.5371, 0.2735, 0.4903, 0.2163, 0.6387, 0.1893, 0.6224, 0.2559, 0.5371, 0.07191, 0.8297, 0.06135, 0.8384, 0.03496, 0.7683, 0.06135, 0.8384, 0.08418, 0.8518, 0.08857, 0.8912, 0.08857, 0.8912, 0.1009, 0.8776, 0.1008, 0.9216, 0.8188, 0.9043, 0.8337, 0.9347, 0.7995, 0.9286, 0.281, 0.3624, 0.3036, 0.331, 0.3051, 0.3799, 0.3036, 0.331, 0.318, 0.3061, 0.3322, 0.3615, 0.2559, 0.5371, 0.2629, 0.5525, 0.2163, 0.6387, 0.05261, 0.7583, 0.07191, 0.8297, 0.03496, 0.7683, 0.7843, 0.9085, 0.7995, 0.9286, 0.7951, 0.9512, 0.2767, 0.3441, 0.3036, 0.331, 0.281, 0.3624, 0.2904, 0.534, 0.2781, 0.5136, 0.2913, 0.4879, 0.05261, 0.7583, 0.08056, 0.7996, 0.07191, 0.8297, 0.08418, 0.8518, 0.1007, 0.8292, 0.1009, 0.8776, 0.1197, 0.3166, 0.1409, 0.297, 0.1538, 0.3655, 0.8102, 0.8463, 0.8188, 0.9043, 0.7995, 0.9286, 0.08176, 0.7081, 0.0852, 0.6724, 0.09505, 0.6814, 0.2623, 0.5939, 0.2329, 0.6485, 0.2629, 0.5525, 0.8008, 0.8317, 0.8102, 0.8463, 0.7843, 0.9085, 0.0852, 0.6724, 0.09732, 0.6623, 0.09505, 0.6814, 0.2896, 0.5869, 0.2769, 0.565, 0.2904, 0.534, 0.08398, 0.2108, 0.1104, 0.2194, 0.1066, 0.2933, 0.9464, 0.03133, 0.9207, 0.06844, 0.9482, 0.007813, 0.7809, 0.8487, 0.8008, 0.8317, 0.7843, 0.9085, 0.08392, 0.6155, 0.09732, 0.6623, 0.0852, 0.6724, 0.288, 0.2576, 0.3086, 0.246, 0.318, 0.3061, 0.2749, 0.628, 0.2549, 0.663, 0.2623, 0.5939, 0.07999, 0.7407, 0.1051, 0.7237, 0.0951, 0.7923, 0.0951, 0.7923, 0.1051, 0.7237, 0.1007, 0.8292, 0.08392, 0.6155, 0.09958, 0.6384, 0.09732, 0.6623, 0.2918, 0.6436, 0.2749, 0.628, 0.2896, 0.5869, 0.1104, 0.2194, 0.1342, 0.2161, 0.1409, 0.297, 0.9458, 0.1274, 0.9335, 0.1028, 0.9402, 0.06903, 0.8102, 0.8463, 0.8293, 0.8352, 0.8399, 0.8547, 0.09261, 0.597, 0.104, 0.5895, 0.09958, 0.6384, 0.8399, 0.8547, 0.8575, 0.7723, 0.8701, 0.8534, 0.08392, 0.6155, 0.09261, 0.597, 0.09958, 0.6384, 0.288, 0.2576, 0.3123, 0.1472, 0.3086, 0.246, 0.03072, 0.0854, 0.09358, 0.1756, 0.08398, 0.2108, 0.08398, 0.2108, 0.09358, 0.1756, 0.1104, 0.2194, 0.9276, 0.08511, 0.9123, 0.1299, 0.9207, 0.06844, 0.07243, 0.5831, 0.09261, 0.597, 0.08392, 0.6155, 0.09358, 0.1756, 0.1313, 0.1376, 0.1104, 0.2194, 0.1104, 0.2194, 0.1313, 0.1376, 0.1342, 0.2161, 0.9458, 0.1274, 0.9246, 0.1294, 0.9335, 0.1028, 0.0757, 0.5458, 0.08933, 0.5565, 0.09261, 0.597, 0.08933, 0.5565, 0.1045, 0.5269, 0.104, 0.5895, 0.2284, 0.2192, 0.2456, 0.1575, 0.288, 0.2576, 0.8293, 0.8352, 0.8539, 0.7349, 0.8399, 0.8547, 0.9032, 0.1585, 0.8824, 0.1483, 0.9123, 0.1299, 0.007813, 0.4834, 0.06291, 0.5353, 0.07243, 0.5831, 0.03072, 0.0854, 0.05518, 0.04526, 0.09358, 0.1756, 0.9482, 0.2723, 0.9385, 0.2035, 0.9458, 0.1274, 0.9246, 0.1294, 0.9032, 0.1585, 0.9123, 0.1299, 0.06291, 0.5353, 0.07792, 0.5144, 0.0757, 0.5458, 0.1095, 0.03558, 0.1313, 0.1376, 0.09358, 0.1756, 0.7816, 0.7669, 0.7879, 0.6925, 0.8008, 0.8317, 0.07936, 0.4387, 0.09953, 0.4646, 0.08935, 0.5082, 0.2176, 0.07246, 0.2908, 0.03823, 0.2828, 0.1454, 0.8504, 0.2055, 0.8824, 0.1483, 0.9032, 0.1585, 0.8504, 0.2055, 0.8772, 0.136, 0.8824, 0.1483, 0.1893, 0.1214, 0.2176, 0.07246, 0.2456, 0.1575, 0.9482, 0.2723, 0.9236, 0.2535, 0.9385, 0.2035, 0.9236, 0.2535, 0.9027, 0.2379, 0.9278, 0.1718, 0.9278, 0.1718, 0.9027, 0.2379, 0.9131, 0.1852, 0.8802, 0.2235, 0.9032, 0.1585, 0.9131, 0.1852, 0.8802, 0.2235, 0.8504, 0.2055, 0.9032, 0.1585, 0.8627, 0.6974, 0.8575, 0.7723, 0.8539, 0.7349, 0.061, 0.4509, 0.07936, 0.4387, 0.07792, 0.5144, 0.05518, 0.04526, 0.0778, 0.007813, 0.1095, 0.03558, 0.488, 0.2745, 0.5344, 0.3063, 0.4804, 0.3549, 0.6164, 0.3608, 0.6664, 0.2933, 0.6788, 0.3459, 0.6788, 0.3459, 0.6664, 0.2933, 0.7135, 0.3163, 0.7357, 0.4355, 0.7335, 0.485, 0.6974, 0.4563, 0.7611, 0.4175, 0.7503, 0.481, 0.7357, 0.4355, 0.7503, 0.481, 0.7335, 0.485, 0.7357, 0.4355, 0.7335, 0.485, 0.7314, 0.5308, 0.6974, 0.4563, 0.4101, 0.6646, 0.44, 0.6083, 0.4315, 0.6792, 0.4501, 0.6934, 0.4548, 0.6391, 0.4684, 0.6391, 0.3968, 0.6565, 0.44, 0.6083, 0.4101, 0.6646, 0.6664, 0.2933, 0.7112, 0.2165, 0.7135, 0.3163, 0.4209, 0.5927, 0.445, 0.5682, 0.3968, 0.6565, 0.3968, 0.6565, 0.445, 0.5682, 0.44, 0.6083, 0.4058, 0.3572, 0.4255, 0.266, 0.4804, 0.3549, 0.5787, 0.3436, 0.6062, 0.275, 0.6164, 0.3608, 0.7503, 0.481, 0.7453, 0.5369, 0.7335, 0.485, 0.8681, 0.4662, 0.8502, 0.5597, 0.8288, 0.4227, 0.8502, 0.5597, 0.8255, 0.5584, 0.8288, 0.4227, 0.6664, 0.2933, 0.6661, 0.1737, 0.7112, 0.2165, 0.4684, 0.6391, 0.4548, 0.6391, 0.44, 0.6083, 0.4578, 0.5832, 0.7248, 0.5577, 0.7314, 0.5308, 0.7453, 0.5369, 0.7435, 0.5847, 0.4209, 0.5927, 0.4476, 0.547, 0.445, 0.5682, 0.6644, 0.4719, 0.7248, 0.5577, 0.704, 0.5898, 0.3866, 0.2282, 0.4138, 0.1386, 0.4613, 0.1464, 0.3866, 0.2282, 0.4613, 0.1464, 0.4255, 0.266, 0.4255, 0.266, 0.4678, 0.2175, 0.4804, 0.3549, 0.5501, 0.2926, 0.6062, 0.275, 0.5787, 0.3436, 0.6062, 0.275, 0.65, 0.163, 0.6664, 0.2933, 0.6661, 0.1737, 0.7122, 0.1403, 0.7112, 0.2165, 0.7452, 0.6911, 0.704, 0.5898, 0.7409, 0.632, 0.7494, 0.6803, 0.5501, 0.2926, 0.5719, 0.2259, 0.6062, 0.275, 0.6661, 0.1737, 0.6737, 0.1105, 0.7122, 0.1403, 0.7435, 0.5847, 0.7472, 0.6204, 0.7248, 0.5577, 0.8065, 0.549, 0.7975, 0.5977, 0.7794, 0.5527, 0.4476, 0.547, 0.4601, 0.5123, 0.4689, 0.5462, 0.4138, 0.1386, 0.4335, 0.08982, 0.4613, 0.1464, 0.5719, 0.2259, 0.5909, 0.1695, 0.6062, 0.275, 0.5909, 0.1695, 0.65, 0.163, 0.6062, 0.275, 0.8643, 0.6425, 0.8253, 0.6081, 0.8502, 0.5597, 0.4497, 0.4874, 0.461, 0.4776, 0.4601, 0.5123, 0.488, 0.2745, 0.4822, 0.1458, 0.5267, 0.1852, 0.488, 0.2745, 0.5267, 0.1852, 0.5291, 0.2322, 0.7534, 0.7815, 0.7463, 0.7505, 0.7534, 0.7067, 0.6737, 0.1105, 0.7089, 0.08738, 0.7122, 0.1403, 0.4335, 0.08982, 0.4725, 0.08031, 0.4613, 0.1464, 0.6173, 0.6988, 0.6246, 0.6444, 0.6359, 0.6736, 0.6246, 0.6444, 0.6329, 0.6097, 0.6463, 0.6509, 0.5909, 0.1695, 0.6134, 0.1226, 0.65, 0.163, 0.6134, 0.1226, 0.6635, 0.09086, 0.65, 0.163, 0.6442, 0.54, 0.6338, 0.5565, 0.6183, 0.5541, 0.637, 0.5109, 0.8688, 0.541, 0.8779, 0.651, 0.8643, 0.6425, 0.8253, 0.6081, 0.8149, 0.646, 0.8065, 0.549, 0.4822, 0.1458, 0.5234, 0.1344, 0.5267, 0.1852, 0.7463, 0.7505, 0.7322, 0.7754, 0.7267, 0.724, 0.4577, 0.4399, 0.4659, 0.45, 0.4497, 0.4874, 0.4335, 0.08982, 0.4462, 0.04629, 0.4725, 0.08031, 0.5938, 0.6826, 0.6134, 0.6147, 0.6246, 0.6444, 0.6737, 0.1105, 0.6959, 0.04065, 0.7089, 0.08738, 0.6959, 0.04065, 0.7135, 0.05427, 0.7089, 0.08738, 0.8442, 0.631, 0.8331, 0.6679, 0.8253, 0.6081, 0.4822, 0.1458, 0.491, 0.0789, 0.5234, 0.1344, 0.7322, 0.7754, 0.7317, 0.8093, 0.7048, 0.7359, 0.6134, 0.6147, 0.6221, 0.5819, 0.6329, 0.6097, 0.6221, 0.5819, 0.6338, 0.5565, 0.644, 0.591, 0.6134, 0.1226, 0.6289, 0.08467, 0.6635, 0.09086, 0.8442, 0.631, 0.8643, 0.6425, 0.8331, 0.6679, 0.4462, 0.04629, 0.4631, 0.01259, 0.4707, 0.02975, 0.4462, 0.04629, 0.4707, 0.02975, 0.4725, 0.08031, 0.491, 0.0789, 0.5175, 0.07861, 0.5234, 0.1344, 0.7317, 0.8093, 0.7323, 0.8431, 0.7127, 0.8127, 0.7127, 0.8127, 0.6874, 0.7438, 0.7048, 0.7359, 0.6959, 0.04065, 0.7134, 0.04247, 0.7135, 0.05427, 0.8779, 0.651, 0.8688, 0.6758, 0.8643, 0.6425, 0.752, 0.88, 0.7377, 0.8819, 0.7323, 0.8431, 0.5501, 0.6561, 0.6051, 0.5891, 0.5764, 0.6724, 0.6051, 0.5891, 0.6183, 0.5541, 0.6221, 0.5819, 0.2023, 0.9273, 0.1933, 0.8918, 0.1893, 0.7029, 0.2027, 0.7497, 0.6289, 0.08467, 0.6375, 0.05741, 0.6635, 0.09086, 0.6959, 0.04065, 0.7102, 0.0163, 0.7134, 0.04247, 0.4725, 0.08031, 0.503, 0.03486, 0.491, 0.0789, 0.752, 0.88, 0.7421, 0.9202, 0.7377, 0.8819, 0.7245, 0.8838, 0.6644, 0.7544, 0.7127, 0.8127, 0.5501, 0.6561, 0.6183, 0.5541, 0.6051, 0.5891, 0.637, 0.5109, 0.6468, 0.4717, 0.6488, 0.5003, 0.6375, 0.05741, 0.6574, 0.02594, 0.6635, 0.09086, 0.6574, 0.02594, 0.6577, 0.007813, 0.6959, 0.04065, 0.6577, 0.007813, 0.7102, 0.0163, 0.6959, 0.04065, 0.3698, 0.8163, 0.4108, 0.8217, 0.3914, 0.8501, 0.4707, 0.02975, 0.4631, 0.01259, 0.5173, 0.007813, 0.4707, 0.02975, 0.5173, 0.007813, 0.503, 0.03486, 0.491, 0.0789, 0.503, 0.03486, 0.5175, 0.07861, 0.1893, 0.7029, 0.2009, 0.7026, 0.2027, 0.7497, 0.3689, 0.759, 0.3969, 0.7951, 0.3698, 0.8163, 0.7496, 0.9344, 0.7382, 0.9722, 0.7332, 0.9386, 0.7427, 0.06018, 0.744, 0.2071, 0.7296, 0.1152, 0.25, 0.8627, 0.2149, 0.8969, 0.2223, 0.8369, 0.2487, 0.8387, 0.503, 0.03486, 0.5173, 0.007813, 0.5217, 0.04046, 0.75, 0.0283, 0.7562, 0.1325, 0.7427, 0.06018, 0.2417, 0.7042, 0.2223, 0.8369, 0.2027, 0.7497, 0.2023, 0.9273, 0.2223, 0.8369, 0.2149, 0.8969, 0.2023, 0.9273, 0.2149, 0.8969, 0.2143, 0.959, 0.3689, 0.759, 0.4124, 0.7685, 0.3969, 0.7951, 0.4124, 0.7685, 0.431, 0.7879, 0.3969, 0.7951, 0.4108, 0.8217, 0.431, 0.7879, 0.4442, 0.8123, 0.5217, 0.04046, 0.5173, 0.007813, 0.5344, 0.02708, 0.768, 0.02447, 0.7717, 0.1049, 0.75, 0.0283, 0.744, 0.2071, 0.7717, 0.1049, 0.7805, 0.2562, 0.2149, 0.8969, 0.25, 0.8627, 0.2324, 0.9159, 0.2324, 0.9159, 0.2541, 0.9587, 0.2143, 0.959, 0.4761, 0.8078, 0.4846, 0.8583, 0.4587, 0.8459, 0.801, 0.07362, 0.8069, 0.1434, 0.7717, 0.1049, 0.2223, 0.8369, 0.2417, 0.7042, 0.2487, 0.8387, 0.7824, 0.04731, 0.768, 0.02447, 0.8052, 0.007813, 0.801, 0.07362, 0.431, 0.7879, 0.4761, 0.8078, 0.4442, 0.8123, 0.4442, 0.8123, 0.4761, 0.8078, 0.4587, 0.8459, 0.7824, 0.04731, 0.801, 0.07362, 0.7717, 0.1049, 0.8069, 0.1434, 0.7805, 0.2562, 0.7717, 0.1049, 0.2735, 0.4903, 0.243, 0.5001, 0.2873, 0.4212, 0.2831, 0.4496, 0.2417, 0.7042, 0.2793, 0.7038, 0.2487, 0.8387, 0.25, 0.8627, 0.265, 0.9251, 0.2482, 0.9262, 0.7767, 0.4256, 0.7945, 0.4739, 0.8065, 0.549, 0.7794, 0.5527, 0.4124, 0.7685, 0.4304, 0.73, 0.4469, 0.7685, 0.491, 0.7632, 0.4991, 0.8171, 0.4761, 0.8078, 0.801, 0.07362, 0.8198, 0.03244, 0.8157, 0.1256, 0.25, 0.8627, 0.2716, 0.7979, 0.2733, 0.869, 0.1136, 0.4038, 0.0996, 0.3711, 0.1212, 0.3699, 0.1136, 0.4038, 0.1212, 0.3699, 0.1423, 0.405, 0.3017, 0.4056, 0.3322, 0.3615, 0.3499, 0.387, 0.3322, 0.3615, 0.3533, 0.3583, 0.3499, 0.387, 0.1008, 0.9216, 0.1051, 0.9658, 0.0849, 0.9321, 0.09025, 0.9167, 0.2716, 0.7979, 0.2902, 0.7041, 0.2902, 0.8313, 0.0996, 0.3711, 0.09709, 0.3513, 0.1212, 0.3699, 0.463, 0.7275, 0.491, 0.7632, 0.4469, 0.7685, 0.3322, 0.3615, 0.3498, 0.3245, 0.3533, 0.3583, 0.243, 0.5001, 0.2735, 0.4903, 0.2559, 0.5371, 0.243, 0.5001, 0.2559, 0.5371, 0.1893, 0.6224, 0.1008, 0.9216, 0.09025, 0.9167, 0.07866, 0.8934, 0.08857, 0.8912, 0.09709, 0.3513, 0.08214, 0.3097, 0.1197, 0.3166, 0.09709, 0.3513, 0.1197, 0.3166, 0.1212, 0.3699, 0.1423, 0.405, 0.1538, 0.3655, 0.1697, 0.3943, 0.3322, 0.3615, 0.318, 0.3061, 0.3498, 0.3245, 0.8337, 0.9347, 0.8373, 0.9556, 0.7951, 0.9512, 0.7995, 0.9286, 0.1212, 0.3699, 0.1197, 0.3166, 0.1538, 0.3655, 0.3051, 0.3799, 0.3017, 0.4056, 0.2877, 0.3909, 0.281, 0.3624, 0.318, 0.3061, 0.3495, 0.2905, 0.3498, 0.3245, 0.2913, 0.4879, 0.2781, 0.5136, 0.2735, 0.4903, 0.06135, 0.8384, 0.07191, 0.8297, 0.08418, 0.8518, 0.08857, 0.8912, 0.08418, 0.8518, 0.1009, 0.8776, 0.08214, 0.3097, 0.05997, 0.2707, 0.1066, 0.2933, 0.08214, 0.3097, 0.1066, 0.2933, 0.1197, 0.3166, 0.1538, 0.3655, 0.1721, 0.3522, 0.1697, 0.3943, 0.2629, 0.5525, 0.2781, 0.5136, 0.2904, 0.534, 0.2769, 0.565, 0.2781, 0.5136, 0.2629, 0.5525, 0.2559, 0.5371, 0.1538, 0.3655, 0.1696, 0.3306, 0.1721, 0.3522, 0.318, 0.3061, 0.3485, 0.2437, 0.3495, 0.2905, 0.1007, 0.8292, 0.08418, 0.8518, 0.07191, 0.8297, 0.08056, 0.7996, 0.2769, 0.565, 0.2623, 0.5939, 0.2629, 0.5525, 0.2163, 0.6387, 0.2629, 0.5525, 0.2329, 0.6485, 0.2623, 0.5939, 0.2769, 0.565, 0.2896, 0.5869, 0.2749, 0.628, 0.05997, 0.2707, 0.08398, 0.2108, 0.1066, 0.2933, 0.1538, 0.3655, 0.1409, 0.297, 0.169, 0.2957, 0.1538, 0.3655, 0.169, 0.2957, 0.1696, 0.3306, 0.7843, 0.9085, 0.8102, 0.8463, 0.7995, 0.9286, 0.2767, 0.3441, 0.2692, 0.3219, 0.3036, 0.331, 0.318, 0.3061, 0.3086, 0.246, 0.3485, 0.2437, 0.05261, 0.7583, 0.07999, 0.7407, 0.08056, 0.7996, 0.08056, 0.7996, 0.0951, 0.7923, 0.1007, 0.8292, 0.05997, 0.2707, 0.04302, 0.2241, 0.08398, 0.2108, 0.8188, 0.9043, 0.8399, 0.8547, 0.8337, 0.9347, 0.8337, 0.9347, 0.8399, 0.8547, 0.8476, 0.9029, 0.3036, 0.331, 0.288, 0.2576, 0.318, 0.3061, 0.3086, 0.246, 0.3498, 0.1904, 0.3485, 0.2437, 0.1409, 0.297, 0.1197, 0.3166, 0.1066, 0.2933, 0.1104, 0.2194, 0.2623, 0.5939, 0.2549, 0.663, 0.2329, 0.6485, 0.08056, 0.7996, 0.07999, 0.7407, 0.0951, 0.7923, 0.9207, 0.06844, 0.9464, 0.03133, 0.9402, 0.06903, 0.9276, 0.08511, 0.8188, 0.9043, 0.8102, 0.8463, 0.8399, 0.8547, 0.2692, 0.3219, 0.2526, 0.2771, 0.3036, 0.331, 0.2526, 0.2771, 0.288, 0.2576, 0.3036, 0.331, 0.3086, 0.246, 0.3123, 0.1472, 0.3498, 0.1904, 0.04302, 0.2241, 0.007813, 0.123, 0.08398, 0.2108, 0.1409, 0.297, 0.1736, 0.2375, 0.169, 0.2957, 0.9123, 0.1299, 0.9276, 0.08511, 0.9335, 0.1028, 0.9246, 0.1294, 0.8476, 0.9029, 0.8399, 0.8547, 0.8701, 0.8534, 0.3123, 0.1472, 0.348, 0.1345, 0.3498, 0.1904, 0.1409, 0.297, 0.1342, 0.2161, 0.1736, 0.2375, 0.9402, 0.06903, 0.9335, 0.1028, 0.9276, 0.08511, 0.2918, 0.6436, 0.2861, 0.687, 0.2749, 0.628, 0.007813, 0.123, 0.03072, 0.0854, 0.08398, 0.2108, 0.8701, 0.8534, 0.8575, 0.7723, 0.8744, 0.8202, 0.2526, 0.2771, 0.2284, 0.2192, 0.288, 0.2576, 0.3123, 0.1472, 0.3533, 0.09205, 0.348, 0.1345, 0.1342, 0.2161, 0.1313, 0.1376, 0.1736, 0.2375, 0.09261, 0.597, 0.07243, 0.5831, 0.06291, 0.5353, 0.0757, 0.5458, 0.9207, 0.06844, 0.9123, 0.1299, 0.8772, 0.136, 0.7809, 0.8487, 0.7816, 0.7669, 0.8008, 0.8317, 0.09261, 0.597, 0.08933, 0.5565, 0.104, 0.5895, 0.288, 0.2576, 0.2828, 0.1454, 0.3123, 0.1472, 0.9123, 0.1299, 0.8824, 0.1483, 0.8772, 0.136, 0.8102, 0.8463, 0.8008, 0.8317, 0.8293, 0.8352, 0.1045, 0.5269, 0.08933, 0.5565, 0.07792, 0.5144, 0.08935, 0.5082, 0.2456, 0.1575, 0.2828, 0.1454, 0.288, 0.2576, 0.9458, 0.1274, 0.9278, 0.1718, 0.9246, 0.1294, 0.8399, 0.8547, 0.8539, 0.7349, 0.8575, 0.7723, 0.1313, 0.1376, 0.1736, 0.09112, 0.1736, 0.2375, 0.9458, 0.1274, 0.9385, 0.2035, 0.9278, 0.1718, 0.8575, 0.7723, 0.8744, 0.6983, 0.8744, 0.8202, 0.0757, 0.5458, 0.07792, 0.5144, 0.08933, 0.5565, 0.9032, 0.1585, 0.9246, 0.1294, 0.9278, 0.1718, 0.9131, 0.1852, 0.2284, 0.2192, 0.2003, 0.1632, 0.2456, 0.1575, 0.2828, 0.1454, 0.2908, 0.03823, 0.3123, 0.1472, 0.09358, 0.1756, 0.05518, 0.04526, 0.1095, 0.03558, 0.07792, 0.5144, 0.06291, 0.5353, 0.0379, 0.4651, 0.061, 0.4509, 0.8008, 0.8317, 0.7879, 0.6925, 0.8239, 0.6959, 0.8008, 0.8317, 0.8239, 0.6959, 0.8293, 0.8352, 0.08935, 0.5082, 0.09953, 0.4646, 0.1045, 0.5269, 0.2456, 0.1575, 0.2176, 0.07246, 0.2828, 0.1454, 0.07792, 0.5144, 0.07936, 0.4387, 0.08935, 0.5082, 0.2003, 0.1632, 0.1893, 0.1214, 0.2456, 0.1575, 0.9385, 0.2035, 0.9236, 0.2535, 0.9278, 0.1718, 0.8293, 0.8352, 0.8239, 0.6959, 0.8539, 0.7349, 0.1313, 0.1376, 0.1095, 0.03558, 0.1736, 0.09112, 0.9131, 0.1852, 0.9027, 0.2379, 0.8802, 0.2235, 0.7767, 0.6914, 0.7879, 0.6925, 0.7816, 0.7669, 0.8239, 0.6959, 0.8627, 0.6974, 0.8539, 0.7349, 0.8575, 0.7723, 0.8627, 0.6974, 0.8744, 0.6983, 0.007813, 0.4834, 0.0379, 0.4651, 0.06291, 0.5353, 0.07936, 0.4387, 0.1045, 0.4206, 0.09953, 0.4646, 0.2176, 0.07246, 0.2555, 0.007813, 0.2908, 0.03823])
me_plane_003.materials.append(mat_mat_008)
me_plane_003.use_mirror_x = True
me_plane_003.update()
me_vert = bpy.data.meshes.new('Vert')
me_vert.from_pydata([(0.2836, 0.00425, 2.703), (0.2645, 0.03116, 2.699), (0.2894, 0.04992, 2.711), (0.308, 0.02293, 2.714), (0.7053, 0.1603, 2.569), (0.6779, 0.1966, 2.825), (0.6978, 0.1701, 2.825), (0.671, 0.1505, 2.823), (0.6516, 0.1771, 2.823), (0.2274, -0.01407, 2.315), (0.3739, 0.02681, 2.373), (0.3453, 0.008837, 2.408), (0.314, 0.04504, 2.402), (0.3503, 0.02604, 2.491), (0.401, 0.09861, 2.491), (0.4158, 0.04427, 2.486), (0.3371, 0.07146, 2.481), (0.2819, 0.001044, 2.678), (0.3717, 0.083, 2.398), (0.4682, 0.07058, 2.491), (0.6793, 0.2004, 2.551), (0.657, 0.192, 2.589), (0.6892, 0.2035, 2.802), (0.3278, 0.02767, 2.416), (0.3217, 0.061, 2.385), (0.3276, 0.06008, 2.438), (0.3337, 0.07371, 2.418), (0.234, -0.03536, 2.32), (0.2498, -0.04908, 2.303), (0.3683, 0.05137, 2.368), (0.3712, 0.01467, 2.396), (0.2617, -0.03111, 2.278), (0.3749, 0.02575, 2.5), (0.3634, 0.01854, 2.466), (0.2394, -0.007456, 2.284), (0.3349, 0.04462, 2.486), (0.3573, 0.08826, 2.489), (0.4628, 0.09374, 2.43), (0.2584, 0.008236, 2.289), (0.2744, -0.009, 2.282), (0.276, -0.04549, 2.307), (0.2415, 0.007528, 2.307), (0.283, -0.03067, 2.289), (0.2593, -0.0461, 2.325), (0.38, 0.06223, 2.543), (0.4147, 0.07518, 2.502), (0.2666, 0.01969, 2.675), (0.283, 0.05956, 2.685), (0.3667, 0.08243, 2.533), (0.321, 0.0403, 2.698), (0.3821, 0.03808, 2.536), (0.3048, 0.0006521, 2.687), (0.266, 0.04402, 2.677), (0.3054, 0.05853, 2.695), (0.3217, 0.0159, 2.695), (0.4535, 0.0555, 2.457), (0.4626, 0.0936, 2.501), (0.4244, 0.1136, 2.455), (0.4627, 0.06877, 2.435), (0.4548, 0.1158, 2.492), (0.6745, 0.1735, 2.533), (0.6442, 0.1623, 2.586), (0.7036, 0.1846, 2.565), (0.6761, 0.1492, 2.539), (0.6972, 0.1481, 2.575), (0.6566, 0.1418, 2.579), (0.6577, 0.1674, 2.6), (0.6742, 0.2077, 2.575), (0.699, 0.2079, 2.613), (0.7155, 0.189, 2.612), (0.705, 0.1852, 2.803), (0.7155, 0.164, 2.613), (0.6871, 0.145, 2.801), (0.6738, 0.1484, 2.598), (0.6464, 0.163, 2.798), (0.6646, 0.2033, 2.801), (0.7051, 0.161, 2.803), (0.6627, 0.1449, 2.8), (0.6464, 0.1877, 2.798), (0.6742, 0.1735, 2.832), (0.2837, 0.02601, 2.714), (0.2401, -0.03114, 2.289)], [], [(11, 23, 43), (26, 25, 16), (42, 39, 29), (27, 28, 43), (32, 33, 15), (13, 33, 32), (8, 79, 5), (7, 79, 8), (33, 23, 11), (3, 80, 0), (2, 80, 3), (81, 28, 27), (14, 57, 36), (18, 26, 57), (38, 41, 24), (12, 41, 9), (29, 38, 18), (50, 32, 15), (46, 52, 35), (47, 48, 36), (59, 57, 14), (55, 58, 63), (63, 37, 60), (56, 19, 65), (21, 67, 59), (18, 57, 67), (64, 63, 4), (66, 21, 61), (71, 64, 4), (74, 73, 77), (78, 67, 21), (26, 24, 12, 25), (43, 23, 27), (40, 42, 10, 30), (18, 24, 26), (10, 42, 29), (29, 39, 38), (41, 38, 34), (41, 34, 9), (43, 40, 30, 11), (31, 42, 40, 28), (40, 43, 28), (34, 38, 39, 31), (39, 42, 31), (33, 13, 35, 23), (79, 7, 6), (79, 6, 5), (23, 35, 16, 25), (9, 34, 81, 27), (25, 12, 23), (80, 2, 1), (80, 1, 0), (34, 31, 81), (31, 28, 81), (29, 37, 58, 10), (30, 10, 58, 55), (37, 29, 18), (33, 30, 55, 15), (26, 16, 36, 57), (33, 11, 30), (45, 44, 50, 15), (12, 24, 41), (24, 18, 38), (48, 14, 36), (45, 14, 48, 44), (35, 13, 17, 46), (36, 16, 52, 47), (35, 52, 16), (53, 48, 47), (48, 53, 49, 44), (44, 49, 54, 50), (32, 50, 54, 51), (32, 51, 17, 13), (46, 17, 0, 1), (47, 52, 1, 2), (1, 52, 46), (49, 53, 2, 3), (2, 53, 47), (51, 54, 3, 0), (3, 54, 49), (45, 56, 59, 14), (0, 17, 51), (19, 15, 55), (45, 15, 19, 56), (37, 18, 20, 60), (63, 58, 37), (19, 55, 64, 65), (59, 56, 61, 21), (63, 64, 55), (61, 56, 65), (60, 62, 4, 63), (67, 20, 18), (67, 57, 59), (20, 62, 60), (65, 73, 66, 61), (73, 65, 64), (4, 62, 69, 71), (27, 23, 12, 9), (20, 68, 69, 62), (69, 68, 22, 70), (68, 20, 67), (69, 70, 76, 71), (71, 76, 72, 64), (64, 72, 77, 73), (21, 66, 74, 78), (67, 75, 22, 68), (74, 66, 73), (75, 67, 78), (70, 22, 5, 6), (72, 76, 6, 7), (6, 76, 70), (74, 77, 7, 8), (7, 77, 72), (75, 78, 8, 5), (8, 78, 74), (5, 22, 75)])
me_vert.polygons.foreach_set('use_smooth', [True] * 116)
_uv = me_vert.uv_layers.new(name='UVMap')
_uv.uv.foreach_set('vector', [0.6119, 0.77, 0.6066, 0.7679, 0.6179, 0.7453, 0.9508, 0.8149, 0.9456, 0.8157, 0.9385, 0.8083, 0.6255, 0.747, 0.6296, 0.7462, 0.6287, 0.7742, 0.6154, 0.7392, 0.6208, 0.7424, 0.6179, 0.7453, 0.5971, 0.7859, 0.6025, 0.7802, 0.6043, 0.7942, 0.5963, 0.7803, 0.6025, 0.7802, 0.5971, 0.7859, 0.57, 0.8999, 0.5768, 0.9004, 0.5784, 0.9073, 0.577, 0.8961, 0.5768, 0.9004, 0.57, 0.8999, 0.6025, 0.7802, 0.6066, 0.7679, 0.6119, 0.77, 0.5533, 0.7938, 0.5503, 0.789, 0.5547, 0.7877, 0.8947, 0.7954, 0.8901, 0.7959, 0.891, 0.7904, 0.6244, 0.7382, 0.6208, 0.7424, 0.6154, 0.7392, 0.9443, 0.793, 0.9547, 0.7918, 0.9397, 0.8023, 0.9586, 0.8096, 0.9508, 0.8149, 0.9547, 0.7918, 0.9696, 0.8464, 0.9642, 0.847, 0.9561, 0.8216, 0.9508, 0.8236, 0.9642, 0.847, 0.9606, 0.8504, 0.6287, 0.7742, 0.6347, 0.7443, 0.6347, 0.7814, 0.591, 0.7917, 0.5971, 0.7859, 0.6043, 0.7942, 0.8952, 0.8067, 0.8972, 0.8022, 0.935, 0.8131, 0.8983, 0.798, 0.9318, 0.7963, 0.9397, 0.8023, 0.9511, 0.7817, 0.9547, 0.7918, 0.9443, 0.793, 0.6147, 0.7996, 0.6211, 0.8004, 0.6175, 0.8555, 0.6175, 0.8555, 0.627, 0.8022, 0.6224, 0.8571, 0.6038, 0.8091, 0.609, 0.8069, 0.6074, 0.8556, 0.9594, 0.7301, 0.9645, 0.7283, 0.9511, 0.7817, 0.9586, 0.8096, 0.9547, 0.7918, 0.9645, 0.7283, 0.6119, 0.8623, 0.6175, 0.8555, 0.6149, 0.8639, 0.9529, 0.7311, 0.9594, 0.7301, 0.9535, 0.7351, 0.61, 0.8717, 0.6119, 0.8623, 0.6149, 0.8639, 0.5708, 0.8903, 0.6056, 0.8615, 0.577, 0.8916, 0.9282, 0.7001, 0.9645, 0.7283, 0.9594, 0.7301, 0.9508, 0.8149, 0.9561, 0.8216, 0.9508, 0.8236, 0.9456, 0.8157, 0.6179, 0.7453, 0.6066, 0.7679, 0.6154, 0.7392, 0.6217, 0.7466, 0.6255, 0.747, 0.623, 0.7731, 0.6171, 0.7739, 0.9586, 0.8096, 0.9561, 0.8216, 0.9508, 0.8149, 0.623, 0.7731, 0.6255, 0.747, 0.6287, 0.7742, 0.6287, 0.7742, 0.6296, 0.7462, 0.6347, 0.7443, 0.9642, 0.847, 0.9696, 0.8464, 0.9674, 0.852, 0.9642, 0.847, 0.9674, 0.852, 0.9606, 0.8504, 0.6179, 0.7453, 0.6217, 0.7466, 0.6171, 0.7739, 0.6119, 0.77, 0.6261, 0.7434, 0.6255, 0.747, 0.6217, 0.7466, 0.6208, 0.7424, 0.6217, 0.7466, 0.6179, 0.7453, 0.6208, 0.7424, 0.6314, 0.7381, 0.6347, 0.7443, 0.6296, 0.7462, 0.6261, 0.7434, 0.6296, 0.7462, 0.6255, 0.747, 0.6261, 0.7434, 0.6025, 0.7802, 0.5963, 0.7803, 0.5949, 0.7756, 0.6066, 0.7679, 0.5768, 0.9004, 0.577, 0.8961, 0.5809, 0.8994, 0.5768, 0.9004, 0.5809, 0.8994, 0.5784, 0.9073, 0.9453, 0.8241, 0.935, 0.8131, 0.9385, 0.8083, 0.9456, 0.8157, 0.9606, 0.8504, 0.9674, 0.852, 0.9637, 0.8566, 0.9569, 0.8533, 0.9456, 0.8157, 0.9508, 0.8236, 0.9453, 0.8241, 0.8901, 0.7959, 0.8947, 0.7954, 0.892, 0.8013, 0.5503, 0.789, 0.5501, 0.7834, 0.5547, 0.7877, 0.6314, 0.7381, 0.6261, 0.7434, 0.6244, 0.7382, 0.6261, 0.7434, 0.6208, 0.7424, 0.6244, 0.7382, 0.6287, 0.7742, 0.627, 0.8022, 0.6211, 0.8004, 0.623, 0.7731, 0.6171, 0.7739, 0.623, 0.7731, 0.6211, 0.8004, 0.6147, 0.7996, 0.627, 0.8022, 0.6287, 0.7742, 0.6347, 0.7814, 0.6025, 0.7802, 0.6171, 0.7739, 0.6147, 0.7996, 0.6043, 0.7942, 0.9508, 0.8149, 0.9385, 0.8083, 0.9397, 0.8023, 0.9547, 0.7918, 0.6025, 0.7802, 0.6119, 0.77, 0.6171, 0.7739, 0.5997, 0.8, 0.5897, 0.7968, 0.591, 0.7917, 0.6043, 0.7942, 0.9508, 0.8236, 0.9561, 0.8216, 0.9642, 0.847, 0.9561, 0.8216, 0.9586, 0.8096, 0.9696, 0.8464, 0.9318, 0.7963, 0.9443, 0.793, 0.9397, 0.8023, 0.9404, 0.7879, 0.9443, 0.793, 0.9318, 0.7963, 0.9299, 0.791, 0.5949, 0.7756, 0.5963, 0.7803, 0.558, 0.7854, 0.5558, 0.781, 0.9397, 0.8023, 0.9385, 0.8083, 0.8972, 0.8022, 0.8983, 0.798, 0.935, 0.8131, 0.8972, 0.8022, 0.9385, 0.8083, 0.8983, 0.7939, 0.9318, 0.7963, 0.8983, 0.798, 0.9318, 0.7963, 0.8983, 0.7939, 0.8971, 0.7893, 0.9299, 0.791, 0.5897, 0.7968, 0.5574, 0.7983, 0.5584, 0.7936, 0.591, 0.7917, 0.5971, 0.7859, 0.591, 0.7917, 0.5584, 0.7936, 0.5585, 0.7895, 0.5971, 0.7859, 0.5585, 0.7895, 0.558, 0.7854, 0.5963, 0.7803, 0.5558, 0.781, 0.558, 0.7854, 0.5547, 0.7877, 0.5501, 0.7834, 0.8983, 0.798, 0.8972, 0.8022, 0.892, 0.8013, 0.8947, 0.7954, 0.892, 0.8013, 0.8972, 0.8022, 0.8952, 0.8067, 0.8971, 0.7893, 0.8983, 0.7939, 0.8947, 0.7954, 0.891, 0.7904, 0.8947, 0.7954, 0.8983, 0.7939, 0.8983, 0.798, 0.5585, 0.7895, 0.5584, 0.7936, 0.5533, 0.7938, 0.5547, 0.7877, 0.5533, 0.7938, 0.5584, 0.7936, 0.5574, 0.7983, 0.9404, 0.7879, 0.946, 0.7793, 0.9511, 0.7817, 0.9443, 0.793, 0.5547, 0.7877, 0.558, 0.7854, 0.5585, 0.7895, 0.609, 0.8069, 0.6043, 0.7942, 0.6147, 0.7996, 0.5997, 0.8, 0.6043, 0.7942, 0.609, 0.8069, 0.6038, 0.8091, 0.627, 0.8022, 0.6347, 0.7814, 0.6273, 0.8635, 0.6224, 0.8571, 0.6175, 0.8555, 0.6211, 0.8004, 0.627, 0.8022, 0.609, 0.8069, 0.6147, 0.7996, 0.6119, 0.8623, 0.6074, 0.8556, 0.9511, 0.7817, 0.946, 0.7793, 0.9535, 0.7351, 0.9594, 0.7301, 0.6175, 0.8555, 0.6119, 0.8623, 0.6147, 0.7996, 0.6019, 0.8547, 0.6038, 0.8091, 0.6074, 0.8556, 0.6224, 0.8571, 0.6197, 0.866, 0.6149, 0.8639, 0.6175, 0.8555, 0.9645, 0.7283, 0.9696, 0.7312, 0.9586, 0.8096, 0.9645, 0.7283, 0.9547, 0.7918, 0.9511, 0.7817, 0.6273, 0.8635, 0.6197, 0.866, 0.6224, 0.8571, 0.6074, 0.8556, 0.6056, 0.8615, 0.6008, 0.8586, 0.6019, 0.8547, 0.6056, 0.8615, 0.6074, 0.8556, 0.6119, 0.8623, 0.6149, 0.8639, 0.6197, 0.866, 0.6144, 0.875, 0.61, 0.8717, 0.9569, 0.8533, 0.9453, 0.8241, 0.9508, 0.8236, 0.9606, 0.8504, 0.6273, 0.8635, 0.6194, 0.8785, 0.6144, 0.875, 0.6197, 0.866, 0.6144, 0.875, 0.6194, 0.8785, 0.587, 0.9066, 0.5858, 0.9008, 0.9625, 0.7186, 0.9696, 0.7312, 0.9645, 0.7283, 0.6144, 0.875, 0.5858, 0.9008, 0.5837, 0.8966, 0.61, 0.8717, 0.61, 0.8717, 0.5837, 0.8966, 0.5808, 0.8937, 0.6119, 0.8623, 0.6119, 0.8623, 0.5808, 0.8937, 0.577, 0.8916, 0.6056, 0.8615, 0.9594, 0.7301, 0.9529, 0.7311, 0.9243, 0.7032, 0.9282, 0.7001, 0.9645, 0.7283, 0.9313, 0.6965, 0.9342, 0.6924, 0.9625, 0.7186, 0.5708, 0.8903, 0.6008, 0.8586, 0.6056, 0.8615, 0.9313, 0.6965, 0.9645, 0.7283, 0.9282, 0.7001, 0.5858, 0.9008, 0.587, 0.9066, 0.5784, 0.9073, 0.5809, 0.8994, 0.5808, 0.8937, 0.5837, 0.8966, 0.5809, 0.8994, 0.577, 0.8961, 0.5809, 0.8994, 0.5837, 0.8966, 0.5858, 0.9008, 0.5708, 0.8903, 0.577, 0.8916, 0.577, 0.8961, 0.57, 0.8999, 0.577, 0.8961, 0.577, 0.8916, 0.5808, 0.8937, 0.9313, 0.6965, 0.9282, 0.7001, 0.9237, 0.6968, 0.9285, 0.6914, 0.9237, 0.6968, 0.9282, 0.7001, 0.9243, 0.7032, 0.9285, 0.6914, 0.9342, 0.6924, 0.9313, 0.6965])
me_vert.materials.append(mat_mat_008)
me_vert.update()

# ---- objects
ob_sphere_001 = bpy.data.objects.new('Sphere.001', me_sphere_001)
ob_plane_001 = bpy.data.objects.new('Plane.001', me_plane_003)
ob_vert = bpy.data.objects.new('Vert', me_vert)

# ---- transforms, parenting, visibility, modifiers, constraints
ob_sphere_001.location = (0.0, -0.3402, 1.635)
ob_sphere_001.use_mesh_mirror_x = True
ob_plane_001.location = (0.0, 0.0, 0.0)
ob_plane_001.use_mesh_mirror_x = True
ob_vert.location = (1.358e-08, -2.59e-14, -0.598)
_m = ob_vert.modifiers.new('Mirror', 'MIRROR')

# ---- collection membership
col_008.objects.link(ob_sphere_001)
col_008.objects.link(ob_plane_001)
col_008.objects.link(ob_vert)

# ---- scene / render settings (as saved in the file)
scene.frame_start = 1; scene.frame_end = 250; scene.frame_set(0)
scene.render.engine = 'BLENDER_EEVEE_NEXT'
scene.cycles.sampling_pattern = 'TABULATED_SOBOL'
scene.cycles.use_light_tree = False
scene.view_settings.view_transform = 'Filmic'
bpy.context.view_layer.update()

# ---- added for rendering (the .blend has no active camera and no usable light): camera, sun
cam_auto = bpy.data.cameras.new('AutoCamera')
cam_auto.lens = 50.0
cam_auto.sensor_width = 36.0
cam_auto.clip_end = 1000.0
ob_auto_camera = bpy.data.objects.new('AutoCamera', cam_auto)
scene.collection.objects.link(ob_auto_camera)
ob_auto_camera.location = (2.63975, -3.20154, 3.33614)
ob_auto_camera.rotation_euler = (1.09748, -7.21219e-08, 0.694738)
scene.camera = ob_auto_camera
light_auto_sun = bpy.data.lights.new('AutoSun', 'SUN')
light_auto_sun.energy = 3.0
light_auto_sun.angle = 0.0523599
ob_auto_sun = bpy.data.objects.new('AutoSun', light_auto_sun)
scene.collection.objects.link(ob_auto_sun)
ob_auto_sun.rotation_euler = (0.872665, 0.174533, 0.523599)
bpy.context.view_layer.update()

